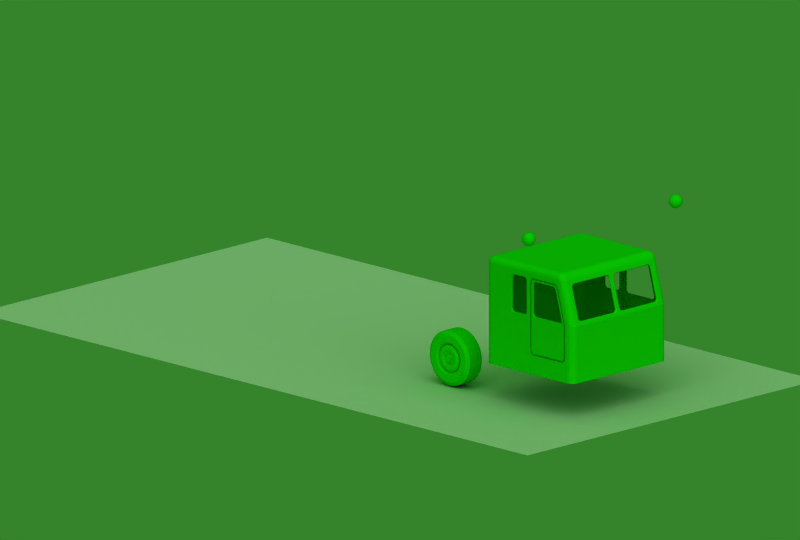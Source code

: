 # Source: ktp3d_garbagetruck.blend  (saved by Blender 2.66.1; exported with 4.5.12 LTS)
import bpy
from mathutils import Matrix  # noqa: F401  (used for matrix-valued properties, if any)

bpy.ops.wm.read_factory_settings(use_empty=True)
scene = bpy.context.scene
scene.name = 'Scene'

# ---- collections
col_collection_1 = bpy.data.collections.new('Collection 1'); scene.collection.children.link(col_collection_1)

# ---- materials (node trees are filled in below, after node groups)
mat_green = bpy.data.materials.new('green')
mat_green.alpha_threshold = 0.0
mat_green.preview_render_type = 'SHADERBALL'
mat_green.diffuse_color = (0.05, 0.8, 0.0, 1.0)
mat_green.roughness = 0.5
mat_green.line_color = (0.0, 0.0, 0.0, 0.5231)
mat_shadow = bpy.data.materials.new('shadow')
mat_shadow.alpha_threshold = 0.0
mat_shadow.roughness = 0.5
mat_shadow.line_color = (0.0, 0.0, 0.0, 0.5231)

# ---- material node trees

# ---- world
world_world = bpy.data.worlds.new('World'); scene.world = world_world
world_world.color = (0.2078, 0.5148, 0.1705)
world_world.use_sun_shadow = False
world_world.sun_shadow_jitter_overblur = 0.0
world_world.cycles.sampling_method = 'MANUAL'
world_world.cycles.sample_map_resolution = 256

# ---- cameras
cam_camera = bpy.data.cameras.new('Camera')
cam_camera.type = 'ORTHO'
cam_camera.passepartout_alpha = 0.2
cam_camera.clip_end = 100.0
cam_camera.lens = 35.0
cam_camera.sensor_width = 32.0
cam_camera.sensor_height = 18.0
cam_camera.ortho_scale = 12.0
cam_camera.show_passepartout = False
cam_camera.show_safe_areas = True
cam_camera.dof.focus_distance = 0.0
cam_camera.dof.aperture_fstop = 128.0

# ---- lights
light_lamp = bpy.data.lights.new('Lamp', 'SUN')
light_lamp.transmission_factor = 0.0
light_lamp.angle = 1.571
light_lamp.energy = 0.205
light_lamp.shadow_buffer_clip_start = 0.5
light_lamp.shadow_soft_size = 1.0
light_lamp.shadow_cascade_max_distance = 1000.0
light_lamp.cycles.use_multiple_importance_sampling = False
light_spot = bpy.data.lights.new('Spot', 'SUN')
light_spot.transmission_factor = 0.0
light_spot.cutoff_distance = 30.0
light_spot.angle = 1.571
light_spot.energy = 1.332
light_spot.shadow_buffer_clip_start = 1.001
light_spot.shadow_soft_size = 1.0
light_spot.shadow_cascade_max_distance = 1000.0
light_spot.cycles.use_multiple_importance_sampling = False

# ---- meshes
me_cube = bpy.data.meshes.new('Cube')
me_cube.from_pydata([(0.9419, -2.435, -0.5271), (0.9419, -2.477, -0.5291), (0.9419, -2.518, -0.5353), (0.9419, -2.559, -0.5454), (0.9419, -2.598, -0.5595), (0.9419, -2.636, -0.5774), (0.9419, -2.672, -0.5989), (0.9419, -2.705, -0.6238), (0.9419, -2.736, -0.6519), (0.9419, -2.764, -0.6829), (0.9419, -2.789, -0.7165), (0.9419, -2.811, -0.7524), (0.9419, -2.829, -0.7902), (0.9419, -2.843, -0.8296), (0.9419, -2.853, -0.8702), (0.9419, -2.859, -0.9116), (0.9419, -2.861, -0.9534), (0.9419, -2.859, -0.9952), (0.9419, -2.853, -1.037), (0.9419, -2.843, -1.077), (0.9419, -2.829, -1.117), (0.9419, -2.811, -1.154), (0.9419, -2.789, -1.19), (0.9419, -2.764, -1.224), (0.9419, -2.736, -1.255), (0.9419, -2.705, -1.283), (0.9419, -2.672, -1.308), (0.9419, -2.636, -1.329), (0.9419, -2.598, -1.347), (0.9419, -2.559, -1.361), (0.9419, -2.518, -1.372), (0.9419, -2.477, -1.378), (0.9419, -2.435, -1.38), (0.9419, -2.393, -1.378), (0.9419, -2.352, -1.372), (0.9419, -2.311, -1.361), (0.9419, -2.272, -1.347), (0.9419, -2.234, -1.329), (0.9419, -2.198, -1.308), (0.9419, -2.164, -1.283), (0.9419, -2.133, -1.255), (0.9419, -2.105, -1.224), (0.9419, -2.08, -1.19), (0.9419, -2.059, -1.154), (0.9419, -2.041, -1.117), (0.9419, -2.027, -1.077), (0.9419, -2.017, -1.037), (0.9419, -2.011, -0.9952), (0.9419, -2.009, -0.9534), (0.9419, -2.011, -0.9116), (0.9419, -2.017, -0.8702), (0.9419, -2.027, -0.8296), (0.9419, -2.041, -0.7903), (0.9419, -2.059, -0.7524), (0.9419, -2.08, -0.7165), (0.9419, -2.105, -0.6829), (0.9419, -2.133, -0.6519), (0.9419, -2.164, -0.6238), (0.9419, -2.198, -0.5989), (0.9419, -2.234, -0.5774), (0.9419, -2.272, -0.5595), (0.9419, -2.311, -0.5454), (0.9419, -2.352, -0.5353), (0.9419, -2.393, -0.5291), (0.6935, -2.435, -0.5271), (0.6935, -2.477, -0.5291), (0.6935, -2.518, -0.5353), (0.6935, -2.559, -0.5454), (0.6935, -2.598, -0.5595), (0.6935, -2.636, -0.5774), (0.6935, -2.672, -0.5989), (0.6935, -2.705, -0.6238), (0.6935, -2.736, -0.6519), (0.6935, -2.764, -0.6829), (0.6935, -2.789, -0.7165), (0.6935, -2.811, -0.7524), (0.6935, -2.829, -0.7902), (0.6935, -2.843, -0.8296), (0.6935, -2.853, -0.8702), (0.6935, -2.859, -0.9116), (0.6935, -2.861, -0.9534), (0.6935, -2.859, -0.9952), (0.6935, -2.853, -1.037), (0.6935, -2.843, -1.077), (0.6935, -2.829, -1.117), (0.6935, -2.811, -1.154), (0.6935, -2.789, -1.19), (0.6935, -2.764, -1.224), (0.6935, -2.736, -1.255), (0.6935, -2.705, -1.283), (0.6935, -2.672, -1.308), (0.6935, -2.636, -1.329), (0.6935, -2.598, -1.347), (0.6935, -2.559, -1.361), (0.6935, -2.518, -1.372), (0.6935, -2.477, -1.378), (0.6935, -2.435, -1.38), (0.6935, -2.393, -1.378), (0.6935, -2.352, -1.372), (0.6935, -2.311, -1.361), (0.6935, -2.272, -1.347), (0.6935, -2.234, -1.329), (0.6935, -2.198, -1.308), (0.6935, -2.164, -1.283), (0.6935, -2.133, -1.255), (0.6935, -2.105, -1.224), (0.6935, -2.08, -1.19), (0.6935, -2.059, -1.154), (0.6935, -2.041, -1.117), (0.6935, -2.027, -1.077), (0.6935, -2.017, -1.037), (0.6935, -2.011, -0.9952), (0.6935, -2.009, -0.9534), (0.6935, -2.011, -0.9116), (0.6935, -2.017, -0.8702), (0.6935, -2.027, -0.8296), (0.6935, -2.041, -0.7903), (0.6935, -2.059, -0.7524), (0.6935, -2.08, -0.7165), (0.6935, -2.105, -0.6829), (0.6935, -2.133, -0.6519), (0.6935, -2.164, -0.6238), (0.6935, -2.198, -0.5989), (0.6935, -2.234, -0.5774), (0.6935, -2.272, -0.5595), (0.6935, -2.311, -0.5454), (0.6935, -2.352, -0.5353), (0.6935, -2.393, -0.5291), (0.9803, -2.435, -0.5877), (0.9803, -2.471, -0.5895), (0.9803, -2.506, -0.5947), (0.9803, -2.541, -0.6034), (0.9803, -2.575, -0.6155), (0.9803, -2.607, -0.6309), (0.9803, -2.638, -0.6493), (0.9803, -2.667, -0.6707), (0.9803, -2.694, -0.6948), (0.9803, -2.718, -0.7214), (0.9803, -2.739, -0.7502), (0.9803, -2.757, -0.781), (0.9803, -2.773, -0.8134), (0.9803, -2.785, -0.8472), (0.9803, -2.794, -0.8821), (0.9803, -2.799, -0.9176), (0.9803, -2.801, -0.9534), (0.9803, -2.799, -0.9892), (0.9803, -2.794, -1.025), (0.9803, -2.785, -1.06), (0.9803, -2.773, -1.093), (0.9803, -2.757, -1.126), (0.9803, -2.739, -1.157), (0.9803, -2.718, -1.185), (0.9803, -2.694, -1.212), (0.9803, -2.667, -1.236), (0.9803, -2.638, -1.257), (0.9803, -2.607, -1.276), (0.9803, -2.575, -1.291), (0.9803, -2.541, -1.303), (0.9803, -2.506, -1.312), (0.9803, -2.471, -1.317), (0.9803, -2.435, -1.319), (0.9803, -2.399, -1.317), (0.9803, -2.364, -1.312), (0.9803, -2.329, -1.303), (0.9803, -2.295, -1.291), (0.9803, -2.263, -1.276), (0.9803, -2.232, -1.257), (0.9803, -2.203, -1.236), (0.9803, -2.176, -1.212), (0.9803, -2.152, -1.185), (0.9803, -2.131, -1.157), (0.9803, -2.112, -1.126), (0.9803, -2.097, -1.093), (0.9803, -2.085, -1.06), (0.9803, -2.076, -1.025), (0.9803, -2.071, -0.9892), (0.9803, -2.069, -0.9534), (0.9803, -2.071, -0.9176), (0.9803, -2.076, -0.8821), (0.9803, -2.085, -0.8472), (0.9803, -2.097, -0.8134), (0.9803, -2.112, -0.781), (0.9803, -2.131, -0.7502), (0.9803, -2.152, -0.7214), (0.9803, -2.176, -0.6948), (0.9803, -2.203, -0.6707), (0.9803, -2.232, -0.6493), (0.9803, -2.263, -0.6309), (0.9803, -2.295, -0.6155), (0.9803, -2.329, -0.6034), (0.9803, -2.364, -0.5947), (0.9803, -2.399, -0.5895), (0.9803, -2.435, -0.6966), (0.9803, -2.46, -0.6978), (0.9803, -2.485, -0.7015), (0.9803, -2.509, -0.7076), (0.9803, -2.533, -0.7161), (0.9803, -2.556, -0.7269), (0.9803, -2.578, -0.7399), (0.9803, -2.598, -0.7549), (0.9803, -2.617, -0.7718), (0.9803, -2.633, -0.7905), (0.9803, -2.648, -0.8107), (0.9803, -2.661, -0.8323), (0.9803, -2.672, -0.8551), (0.9803, -2.681, -0.8788), (0.9803, -2.687, -0.9033), (0.9803, -2.691, -0.9282), (0.9803, -2.692, -0.9534), (0.9803, -2.691, -0.9786), (0.9803, -2.687, -1.003), (0.9803, -2.681, -1.028), (0.9803, -2.672, -1.052), (0.9803, -2.661, -1.074), (0.9803, -2.648, -1.096), (0.9803, -2.633, -1.116), (0.9803, -2.617, -1.135), (0.9803, -2.598, -1.152), (0.9803, -2.578, -1.167), (0.9803, -2.556, -1.18), (0.9803, -2.533, -1.191), (0.9803, -2.509, -1.199), (0.9803, -2.485, -1.205), (0.9803, -2.46, -1.209), (0.9803, -2.435, -1.21), (0.9803, -2.41, -1.209), (0.9803, -2.385, -1.205), (0.9803, -2.36, -1.199), (0.9803, -2.337, -1.191), (0.9803, -2.314, -1.18), (0.9803, -2.292, -1.167), (0.9803, -2.272, -1.152), (0.9803, -2.253, -1.135), (0.9803, -2.236, -1.116), (0.9803, -2.221, -1.096), (0.9803, -2.208, -1.074), (0.9803, -2.198, -1.052), (0.9803, -2.189, -1.028), (0.9803, -2.183, -1.003), (0.9803, -2.179, -0.9786), (0.9803, -2.178, -0.9534), (0.9803, -2.179, -0.9282), (0.9803, -2.183, -0.9033), (0.9803, -2.189, -0.8789), (0.9803, -2.198, -0.8551), (0.9803, -2.208, -0.8323), (0.9803, -2.221, -0.8107), (0.9803, -2.236, -0.7905), (0.9803, -2.253, -0.7718), (0.9803, -2.272, -0.7549), (0.9803, -2.292, -0.7399), (0.9803, -2.314, -0.7269), (0.9803, -2.337, -0.7161), (0.9803, -2.36, -0.7076), (0.9803, -2.385, -0.7015), (0.9803, -2.41, -0.6978), (0.9448, -2.435, -0.7411), (0.9448, -2.456, -0.7422), (0.9448, -2.476, -0.7452), (0.9448, -2.497, -0.7503), (0.9448, -2.516, -0.7573), (0.9448, -2.535, -0.7662), (0.9448, -2.553, -0.7769), (0.9448, -2.57, -0.7893), (0.9448, -2.585, -0.8033), (0.9448, -2.599, -0.8187), (0.9448, -2.611, -0.8355), (0.9448, -2.622, -0.8533), (0.9448, -2.631, -0.8722), (0.9448, -2.638, -0.8918), (0.9448, -2.643, -0.912), (0.9448, -2.646, -0.9326), (0.9448, -2.647, -0.9534), (0.9448, -2.646, -0.9742), (0.9448, -2.643, -0.9948), (0.9448, -2.638, -1.015), (0.9448, -2.631, -1.035), (0.9448, -2.622, -1.053), (0.9448, -2.611, -1.071), (0.9448, -2.599, -1.088), (0.9448, -2.585, -1.103), (0.9448, -2.57, -1.117), (0.9448, -2.553, -1.13), (0.9448, -2.535, -1.141), (0.9448, -2.516, -1.149), (0.9448, -2.497, -1.157), (0.9448, -2.476, -1.162), (0.9448, -2.456, -1.165), (0.9448, -2.435, -1.166), (0.9448, -2.414, -1.165), (0.9448, -2.394, -1.162), (0.9448, -2.373, -1.157), (0.9448, -2.354, -1.149), (0.9448, -2.335, -1.141), (0.9448, -2.317, -1.13), (0.9448, -2.3, -1.117), (0.9448, -2.285, -1.103), (0.9448, -2.271, -1.088), (0.9448, -2.258, -1.071), (0.9448, -2.248, -1.053), (0.9448, -2.239, -1.035), (0.9448, -2.232, -1.015), (0.9448, -2.227, -0.9948), (0.9448, -2.224, -0.9742), (0.9448, -2.223, -0.9534), (0.9448, -2.224, -0.9326), (0.9448, -2.227, -0.912), (0.9448, -2.232, -0.8918), (0.9448, -2.239, -0.8722), (0.9448, -2.248, -0.8533), (0.9448, -2.258, -0.8355), (0.9448, -2.271, -0.8187), (0.9448, -2.285, -0.8033), (0.9448, -2.3, -0.7893), (0.9448, -2.317, -0.7769), (0.9448, -2.335, -0.7662), (0.9448, -2.354, -0.7573), (0.9448, -2.373, -0.7503), (0.9448, -2.394, -0.7452), (0.9448, -2.414, -0.7422), (0.6492, -2.435, -0.5988), (0.6492, -2.47, -0.6005), (0.6492, -2.504, -0.6056), (0.6492, -2.538, -0.6141), (0.6492, -2.571, -0.6258), (0.6492, -2.602, -0.6407), (0.6492, -2.632, -0.6586), (0.6492, -2.66, -0.6793), (0.6492, -2.686, -0.7027), (0.6492, -2.709, -0.7285), (0.6492, -2.73, -0.7564), (0.6492, -2.748, -0.7863), (0.6492, -2.763, -0.8177), (0.6492, -2.774, -0.8505), (0.6492, -2.783, -0.8842), (0.6492, -2.788, -0.9186), (0.6492, -2.79, -0.9534), (0.6492, -2.788, -0.9882), (0.6492, -2.783, -1.023), (0.6492, -2.774, -1.056), (0.6492, -2.763, -1.089), (0.6492, -2.748, -1.121), (0.6492, -2.73, -1.15), (0.6492, -2.709, -1.178), (0.6492, -2.686, -1.204), (0.6492, -2.66, -1.227), (0.6492, -2.632, -1.248), (0.6492, -2.602, -1.266), (0.6492, -2.571, -1.281), (0.6492, -2.538, -1.293), (0.6492, -2.504, -1.301), (0.6492, -2.47, -1.306), (0.6492, -2.435, -1.308), (0.6492, -2.4, -1.306), (0.6492, -2.366, -1.301), (0.6492, -2.332, -1.293), (0.6492, -2.299, -1.281), (0.6492, -2.268, -1.266), (0.6492, -2.238, -1.248), (0.6492, -2.21, -1.227), (0.6492, -2.184, -1.204), (0.6492, -2.161, -1.178), (0.6492, -2.14, -1.15), (0.6492, -2.122, -1.121), (0.6492, -2.107, -1.089), (0.6492, -2.096, -1.056), (0.6492, -2.087, -1.023), (0.6492, -2.082, -0.9882), (0.6492, -2.08, -0.9534), (0.6492, -2.082, -0.9186), (0.6492, -2.087, -0.8842), (0.6492, -2.096, -0.8505), (0.6492, -2.107, -0.8177), (0.6492, -2.122, -0.7863), (0.6492, -2.14, -0.7564), (0.6492, -2.161, -0.7285), (0.6492, -2.184, -0.7027), (0.6492, -2.21, -0.6793), (0.6492, -2.238, -0.6586), (0.6492, -2.268, -0.6407), (0.6492, -2.299, -0.6258), (0.6492, -2.332, -0.6141), (0.6492, -2.366, -0.6056), (0.6492, -2.4, -0.6005), (0.9551, -2.435, -0.7411), (0.9551, -2.456, -0.7422), (0.9551, -2.476, -0.7452), (0.9551, -2.497, -0.7503), (0.9551, -2.516, -0.7573), (0.9551, -2.535, -0.7662), (0.9551, -2.553, -0.7769), (0.9551, -2.57, -0.7893), (0.9551, -2.585, -0.8033), (0.9551, -2.599, -0.8187), (0.9551, -2.611, -0.8355), (0.9551, -2.622, -0.8533), (0.9551, -2.631, -0.8722), (0.9551, -2.638, -0.8918), (0.9551, -2.643, -0.912), (0.9551, -2.646, -0.9326), (0.9551, -2.647, -0.9534), (0.9551, -2.646, -0.9742), (0.9551, -2.643, -0.9948), (0.9551, -2.638, -1.015), (0.9551, -2.631, -1.035), (0.9551, -2.622, -1.053), (0.9551, -2.611, -1.071), (0.9551, -2.599, -1.088), (0.9551, -2.585, -1.103), (0.9551, -2.57, -1.117), (0.9551, -2.553, -1.13), (0.9551, -2.535, -1.141), (0.9551, -2.516, -1.149), (0.9551, -2.497, -1.157), (0.9551, -2.476, -1.162), (0.9551, -2.456, -1.165), (0.9551, -2.435, -1.166), (0.9551, -2.414, -1.165), (0.9551, -2.394, -1.162), (0.9551, -2.373, -1.157), (0.9551, -2.354, -1.149), (0.9551, -2.335, -1.141), (0.9551, -2.317, -1.13), (0.9551, -2.3, -1.117), (0.9551, -2.285, -1.103), (0.9551, -2.271, -1.088), (0.9551, -2.258, -1.071), (0.9551, -2.248, -1.053), (0.9551, -2.239, -1.035), (0.9551, -2.232, -1.015), (0.9551, -2.227, -0.9948), (0.9551, -2.224, -0.9742), (0.9551, -2.223, -0.9534), (0.9551, -2.224, -0.9326), (0.9551, -2.227, -0.912), (0.9551, -2.232, -0.8918), (0.9551, -2.239, -0.8722), (0.9551, -2.248, -0.8533), (0.9551, -2.258, -0.8355), (0.9551, -2.271, -0.8187), (0.9551, -2.285, -0.8033), (0.9551, -2.3, -0.7893), (0.9551, -2.317, -0.7769), (0.9551, -2.335, -0.7662), (0.9551, -2.354, -0.7573), (0.9551, -2.373, -0.7503), (0.9551, -2.394, -0.7452), (0.9551, -2.414, -0.7422), (0.9807, -2.435, -0.7838), (0.9807, -2.452, -0.7846), (0.9807, -2.468, -0.787), (0.9807, -2.484, -0.7911), (0.9807, -2.5, -0.7967), (0.9807, -2.515, -0.8038), (0.9807, -2.529, -0.8124), (0.9807, -2.543, -0.8223), (0.9807, -2.555, -0.8335), (0.9807, -2.566, -0.8458), (0.9807, -2.576, -0.8592), (0.9807, -2.585, -0.8734), (0.9807, -2.592, -0.8885), (0.9807, -2.597, -0.9042), (0.9807, -2.601, -0.9203), (0.9807, -2.604, -0.9368), (0.9807, -2.605, -0.9534), (0.9807, -2.604, -0.97), (0.9807, -2.601, -0.9865), (0.9807, -2.597, -1.003), (0.9807, -2.592, -1.018), (0.9807, -2.585, -1.033), (0.9807, -2.576, -1.048), (0.9807, -2.566, -1.061), (0.9807, -2.555, -1.073), (0.9807, -2.543, -1.085), (0.9807, -2.529, -1.094), (0.9807, -2.515, -1.103), (0.9807, -2.5, -1.11), (0.9807, -2.484, -1.116), (0.9807, -2.468, -1.12), (0.9807, -2.452, -1.122), (0.9807, -2.435, -1.123), (0.9807, -2.418, -1.122), (0.9807, -2.402, -1.12), (0.9807, -2.386, -1.116), (0.9807, -2.37, -1.11), (0.9807, -2.355, -1.103), (0.9807, -2.341, -1.094), (0.9807, -2.327, -1.085), (0.9807, -2.315, -1.073), (0.9807, -2.304, -1.061), (0.9807, -2.294, -1.048), (0.9807, -2.285, -1.033), (0.9807, -2.278, -1.018), (0.9807, -2.273, -1.003), (0.9807, -2.269, -0.9865), (0.9807, -2.266, -0.97), (0.9807, -2.265, -0.9534), (0.9807, -2.266, -0.9368), (0.9807, -2.269, -0.9203), (0.9807, -2.273, -0.9042), (0.9807, -2.278, -0.8885), (0.9807, -2.285, -0.8734), (0.9807, -2.294, -0.8592), (0.9807, -2.304, -0.8458), (0.9807, -2.315, -0.8335), (0.9807, -2.327, -0.8223), (0.9807, -2.341, -0.8124), (0.9807, -2.355, -0.8038), (0.9807, -2.37, -0.7967), (0.9807, -2.386, -0.7911), (0.9807, -2.402, -0.787), (0.9807, -2.418, -0.7846), (0.9807, -2.435, -0.8295), (0.9807, -2.447, -0.8301), (0.9807, -2.459, -0.8319), (0.9807, -2.471, -0.8348), (0.9807, -2.482, -0.8389), (0.9807, -2.493, -0.8441), (0.9807, -2.504, -0.8504), (0.9807, -2.514, -0.8576), (0.9807, -2.523, -0.8658), (0.9807, -2.531, -0.8748), (0.9807, -2.538, -0.8846), (0.9807, -2.544, -0.895), (0.9807, -2.549, -0.906), (0.9807, -2.554, -0.9174), (0.9807, -2.556, -0.9292), (0.9807, -2.558, -0.9413), (0.9807, -2.559, -0.9534), (0.9807, -2.558, -0.9655), (0.9807, -2.556, -0.9776), (0.9807, -2.554, -0.9894), (0.9807, -2.549, -1.001), (0.9807, -2.544, -1.012), (0.9807, -2.538, -1.022), (0.9807, -2.531, -1.032), (0.9807, -2.523, -1.041), (0.9807, -2.514, -1.049), (0.9807, -2.504, -1.056), (0.9807, -2.493, -1.063), (0.9807, -2.482, -1.068), (0.9807, -2.471, -1.072), (0.9807, -2.459, -1.075), (0.9807, -2.447, -1.077), (0.9807, -2.435, -1.077), (0.9807, -2.423, -1.077), (0.9807, -2.411, -1.075), (0.9807, -2.399, -1.072), (0.9807, -2.388, -1.068), (0.9807, -2.377, -1.063), (0.9807, -2.366, -1.056), (0.9807, -2.356, -1.049), (0.9807, -2.347, -1.041), (0.9807, -2.339, -1.032), (0.9807, -2.332, -1.022), (0.9807, -2.326, -1.012), (0.9807, -2.32, -1.001), (0.9807, -2.316, -0.9894), (0.9807, -2.313, -0.9776), (0.9807, -2.312, -0.9655), (0.9807, -2.311, -0.9534), (0.9807, -2.312, -0.9413), (0.9807, -2.313, -0.9292), (0.9807, -2.316, -0.9174), (0.9807, -2.32, -0.906), (0.9807, -2.326, -0.895), (0.9807, -2.332, -0.8846), (0.9807, -2.339, -0.8748), (0.9807, -2.347, -0.8658), (0.9807, -2.356, -0.8576), (0.9807, -2.366, -0.8504), (0.9807, -2.377, -0.8441), (0.9807, -2.388, -0.8389), (0.9807, -2.399, -0.8348), (0.9807, -2.411, -0.8319), (0.9807, -2.423, -0.8301), (0.9585, -2.435, -0.8529), (0.9585, -2.445, -0.8534), (0.9585, -2.455, -0.8548), (0.9585, -2.464, -0.8572), (0.9585, -2.473, -0.8605), (0.9585, -2.482, -0.8647), (0.9585, -2.491, -0.8698), (0.9585, -2.499, -0.8757), (0.9585, -2.506, -0.8823), (0.9585, -2.513, -0.8896), (0.9585, -2.519, -0.8975), (0.9585, -2.524, -0.906), (0.9585, -2.528, -0.9149), (0.9585, -2.531, -0.9242), (0.9585, -2.534, -0.9338), (0.9585, -2.535, -0.9435), (0.9585, -2.535, -0.9534), (0.9585, -2.535, -0.9633), (0.9585, -2.534, -0.973), (0.9585, -2.531, -0.9826), (0.9585, -2.528, -0.9919), (0.9585, -2.524, -1.001), (0.9585, -2.519, -1.009), (0.9585, -2.513, -1.017), (0.9585, -2.506, -1.024), (0.9585, -2.499, -1.031), (0.9585, -2.491, -1.037), (0.9585, -2.482, -1.042), (0.9585, -2.473, -1.046), (0.9585, -2.464, -1.05), (0.9585, -2.455, -1.052), (0.9585, -2.445, -1.053), (0.9585, -2.435, -1.054), (0.9585, -2.425, -1.053), (0.9585, -2.415, -1.052), (0.9585, -2.406, -1.05), (0.9585, -2.396, -1.046), (0.9585, -2.388, -1.042), (0.9585, -2.379, -1.037), (0.9585, -2.371, -1.031), (0.9585, -2.364, -1.024), (0.9585, -2.357, -1.017), (0.9585, -2.351, -1.009), (0.9585, -2.346, -1.001), (0.9585, -2.342, -0.9919), (0.9585, -2.339, -0.9826), (0.9585, -2.336, -0.973), (0.9585, -2.335, -0.9633), (0.9585, -2.334, -0.9534), (0.9585, -2.335, -0.9435), (0.9585, -2.336, -0.9338), (0.9585, -2.339, -0.9242), (0.9585, -2.342, -0.9149), (0.9585, -2.346, -0.906), (0.9585, -2.351, -0.8975), (0.9585, -2.357, -0.8896), (0.9585, -2.364, -0.8823), (0.9585, -2.371, -0.8757), (0.9585, -2.379, -0.8698), (0.9585, -2.388, -0.8647), (0.9585, -2.396, -0.8605), (0.9585, -2.406, -0.8572), (0.9585, -2.415, -0.8548), (0.9585, -2.425, -0.8534), (0.9585, -2.435, -0.9025), (0.9585, -2.44, -0.9027), (0.9585, -2.445, -0.9034), (0.9585, -2.45, -0.9047), (0.9585, -2.454, -0.9063), (0.9585, -2.459, -0.9085), (0.9585, -2.463, -0.9111), (0.9585, -2.467, -0.914), (0.9585, -2.471, -0.9174), (0.9585, -2.474, -0.9211), (0.9585, -2.477, -0.9251), (0.9585, -2.48, -0.9294), (0.9585, -2.482, -0.9339), (0.9585, -2.484, -0.9386), (0.9585, -2.485, -0.9435), (0.9585, -2.486, -0.9484), (0.9585, -2.486, -0.9534), (0.9585, -2.486, -0.9584), (0.9585, -2.485, -0.9633), (0.9585, -2.484, -0.9682), (0.9585, -2.482, -0.9729), (0.9585, -2.48, -0.9774), (0.9585, -2.477, -0.9817), (0.9585, -2.474, -0.9857), (0.9585, -2.471, -0.9894), (0.9585, -2.467, -0.9928), (0.9585, -2.463, -0.9957), (0.9585, -2.459, -0.9983), (0.9585, -2.454, -1.0), (0.9585, -2.45, -1.002), (0.9585, -2.445, -1.003), (0.9585, -2.44, -1.004), (0.9585, -2.435, -1.004), (0.9585, -2.43, -1.004), (0.9585, -2.425, -1.003), (0.9585, -2.42, -1.002), (0.9585, -2.415, -1.0), (0.9585, -2.411, -0.9983), (0.9585, -2.407, -0.9957), (0.9585, -2.403, -0.9928), (0.9585, -2.399, -0.9894), (0.9585, -2.396, -0.9857), (0.9585, -2.393, -0.9817), (0.9585, -2.39, -0.9774), (0.9585, -2.388, -0.9729), (0.9585, -2.386, -0.9682), (0.9585, -2.385, -0.9633), (0.9585, -2.384, -0.9584), (0.9585, -2.384, -0.9534), (0.9585, -2.384, -0.9484), (0.9585, -2.385, -0.9435), (0.9585, -2.386, -0.9386), (0.9585, -2.388, -0.9339), (0.9585, -2.39, -0.9294), (0.9585, -2.393, -0.9251), (0.9585, -2.396, -0.9211), (0.9585, -2.399, -0.9174), (0.9585, -2.403, -0.914), (0.9585, -2.407, -0.9111), (0.9585, -2.411, -0.9085), (0.9585, -2.415, -0.9063), (0.9585, -2.42, -0.9047), (0.9585, -2.425, -0.9034), (0.9585, -2.43, -0.9027), (1.001, -2.435, -0.9025), (1.001, -2.44, -0.9027), (1.001, -2.445, -0.9034), (1.001, -2.45, -0.9047), (1.001, -2.454, -0.9063), (1.001, -2.459, -0.9085), (1.001, -2.463, -0.9111), (1.001, -2.467, -0.914), (1.001, -2.471, -0.9174), (1.001, -2.474, -0.9211), (1.001, -2.477, -0.9251), (1.001, -2.48, -0.9294), (1.001, -2.482, -0.9339), (1.001, -2.484, -0.9386), (1.001, -2.485, -0.9435), (1.001, -2.486, -0.9484), (1.001, -2.486, -0.9534), (1.001, -2.486, -0.9584), (1.001, -2.485, -0.9633), (1.001, -2.484, -0.9682), (1.001, -2.482, -0.9729), (1.001, -2.48, -0.9774), (1.001, -2.477, -0.9817), (1.001, -2.474, -0.9857), (1.001, -2.471, -0.9894), (1.001, -2.467, -0.9928), (1.001, -2.463, -0.9957), (1.001, -2.459, -0.9983), (1.001, -2.454, -1.0), (1.001, -2.45, -1.002), (1.001, -2.445, -1.003), (1.001, -2.44, -1.004), (1.001, -2.435, -1.004), (1.001, -2.43, -1.004), (1.001, -2.425, -1.003), (1.001, -2.42, -1.002), (1.001, -2.415, -1.0), (1.001, -2.411, -0.9983), (1.001, -2.407, -0.9957), (1.001, -2.403, -0.9928), (1.001, -2.399, -0.9894), (1.001, -2.396, -0.9857), (1.001, -2.393, -0.9817), (1.001, -2.39, -0.9774), (1.001, -2.388, -0.9729), (1.001, -2.386, -0.9682), (1.001, -2.385, -0.9633), (1.001, -2.384, -0.9584), (1.001, -2.384, -0.9534), (1.001, -2.384, -0.9484), (1.001, -2.385, -0.9435), (1.001, -2.386, -0.9386), (1.001, -2.388, -0.9339), (1.001, -2.39, -0.9294), (1.001, -2.393, -0.9251), (1.001, -2.396, -0.9211), (1.001, -2.399, -0.9174), (1.001, -2.403, -0.914), (1.001, -2.407, -0.9111), (1.001, -2.411, -0.9085), (1.001, -2.415, -0.9063), (1.001, -2.42, -0.9047), (1.001, -2.425, -0.9034), (1.001, -2.43, -0.9027), (1.006, -3.318, -0.3534), (1.543, -4.683, 1.542), (1.551, -4.701, 1.548), (1.544, -4.706, 1.341), (1.53, -4.692, 1.347), (1.517, -4.679, 1.356), (1.506, -4.667, 1.37), (1.497, -4.658, 1.386), (1.49, -4.651, 1.404), (1.486, -4.647, 1.424), (0.9731, -3.296, 0.7268), (0.9689, -3.3, 0.7466), (0.962, -3.307, 0.7648), (0.9527, -3.316, 0.7808), (0.9414, -3.328, 0.794), (0.9285, -3.341, 0.8037), (0.9145, -3.355, 0.8097), (0.9403, -3.272, 0.7062), (1.484, -4.645, 1.444), (1.486, -4.647, 1.465), (0.9396, -3.274, 0.7268), (0.9373, -3.279, 0.7466), (0.9335, -3.288, 0.7648), (0.9285, -3.3, 0.7808), (0.9224, -3.315, 0.794), (0.9154, -3.332, 0.8037), (0.9078, -3.35, 0.8097), (0.8999, -3.264, 0.7062), (1.49, -4.651, 1.485), (1.497, -4.658, 1.503), (0.8999, -3.266, 0.7268), (0.8999, -3.272, 0.7466), (0.8999, -3.281, 0.7648), (0.8999, -3.295, 0.7808), (0.8999, -3.311, 0.794), (0.8999, -3.329, 0.8037), (0.8999, -3.349, 0.8097), (0.0, -4.76, 0.8117), (1.506, -4.667, 1.519), (1.517, -4.679, 1.532), (0.0, -4.781, 0.8097), (0.0, -4.896, 0.7062), (0.0, -4.888, 0.7268), (0.0, -4.876, 0.7466), (0.0, -4.861, 0.7648), (0.0, -4.844, 0.7808), (0.0, -4.824, 0.794), (0.0, -4.803, 0.8037), (1.53, -4.692, 1.542), (1.544, -4.706, 1.548), (0.9201, -4.761, 0.8097), (0.9399, -4.762, 0.8037), (0.9582, -4.765, 0.794), (0.9742, -4.769, 0.7808), (0.9873, -4.773, 0.7648), (0.9971, -4.779, 0.7466), (1.003, -4.784, 0.7268), (1.005, -4.79, 0.7062), (1.54, -4.712, 1.341), (1.521, -4.705, 1.347), (0.9186, -4.769, 0.8097), (0.9369, -4.778, 0.8037), (0.9537, -4.788, 0.794), (0.9685, -4.797, 0.7808), (0.9806, -4.807, 0.7648), (0.9896, -4.816, 0.7466), (0.9952, -4.824, 0.7268), (0.9971, -4.831, 0.7062), (1.505, -4.698, 1.356), (1.49, -4.692, 1.37), (0.9141, -4.775, 0.8097), (0.9281, -4.791, 0.8037), (0.941, -4.807, 0.794), (0.9523, -4.822, 0.7808), (0.9616, -4.836, 0.7648), (0.9685, -4.848, 0.7466), (0.9727, -4.857, 0.7268), (0.9742, -4.865, 0.7062), (1.478, -4.687, 1.386), (1.469, -4.683, 1.404), (0.9074, -4.78, 0.8097), (0.915, -4.8, 0.8037), (0.922, -4.819, 0.794), (0.9281, -4.838, 0.7808), (0.9331, -4.855, 0.7648), (0.9369, -4.869, 0.7466), (0.9392, -4.88, 0.7268), (0.9399, -4.888, 0.7062), (1.463, -4.68, 1.424), (1.461, -4.68, 1.444), (0.8995, -4.781, 0.8097), (0.8995, -4.803, 0.8037), (0.8995, -4.824, 0.794), (0.8995, -4.844, 0.7808), (0.8995, -4.861, 0.7648), (0.8995, -4.876, 0.7466), (0.8995, -4.888, 0.7268), (0.8995, -4.896, 0.7062), (1.463, -4.68, 1.465), (1.469, -4.683, 1.485), (0.8999, -3.369, 0.8117), (1.006, -3.369, 0.7062), (1.478, -4.687, 1.503), (0.8995, -4.76, 0.8117), (1.003, -3.369, 0.7268), (0.9975, -3.369, 0.7466), (0.9877, -3.369, 0.7648), (0.9746, -3.369, 0.7808), (0.9586, -3.369, 0.794), (0.9403, -3.369, 0.8037), (0.9205, -3.369, 0.8097), (0.9975, -3.329, 0.7062), (1.49, -4.692, 1.519), (0.9956, -3.33, 0.7268), (0.99, -3.332, 0.7466), (0.981, -3.336, 0.7648), (0.9689, -3.341, 0.7808), (0.9541, -3.347, 0.794), (0.9373, -3.354, 0.8037), (0.919, -3.361, 0.8097), (0.9746, -3.295, 0.7062), (1.505, -4.698, 1.532), (1.521, -4.705, 1.542), (1.54, -4.712, 1.548), (1.538, -4.72, 1.341), (1.518, -4.72, 1.347), (1.5, -4.72, 1.356), (1.484, -4.72, 1.37), (1.471, -4.72, 1.386), (1.461, -4.72, 1.404), (1.455, -4.72, 1.424), (1.453, -4.72, 1.444), (1.455, -4.72, 1.465), (1.461, -4.72, 1.485), (1.471, -4.72, 1.503), (1.484, -4.72, 1.519), (1.5, -4.72, 1.532), (1.518, -4.72, 1.542), (1.538, -4.72, 1.548), (1.536, -4.666, 1.532), (1.53, -4.651, 1.519), (1.525, -4.639, 1.503), (1.521, -4.63, 1.485), (1.519, -4.624, 1.465), (1.518, -4.623, 1.444), (1.519, -4.624, 1.424), (1.521, -4.63, 1.404), (1.525, -4.639, 1.386), (1.53, -4.651, 1.37), (1.536, -4.666, 1.356), (1.543, -4.683, 1.347), (1.551, -4.701, 1.341), (1.559, -4.7, 1.548), (1.559, -4.68, 1.542), (1.559, -4.661, 1.532), (1.559, -4.645, 1.519), (1.559, -4.632, 1.503), (1.559, -4.623, 1.485), (1.559, -4.617, 1.465), (1.559, -4.615, 1.444), (1.559, -4.617, 1.424), (1.559, -4.623, 1.404), (1.559, -4.632, 1.386), (1.559, -4.645, 1.37), (1.559, -4.661, 1.356), (1.559, -4.68, 1.347), (1.559, -4.7, 1.341), (1.567, -4.701, 1.548), (1.574, -4.683, 1.542), (1.581, -4.666, 1.532), (1.587, -4.651, 1.519), (1.592, -4.639, 1.503), (1.596, -4.63, 1.485), (1.598, -4.624, 1.465), (1.599, -4.623, 1.444), (1.598, -4.624, 1.424), (1.596, -4.63, 1.404), (1.592, -4.639, 1.386), (1.587, -4.651, 1.37), (1.581, -4.666, 1.356), (1.574, -4.683, 1.347), (1.567, -4.701, 1.341), (1.573, -4.706, 1.548), (1.587, -4.692, 1.542), (1.6, -4.679, 1.532), (1.611, -4.667, 1.519), (1.621, -4.658, 1.503), (1.628, -4.651, 1.485), (1.632, -4.647, 1.465), (1.633, -4.645, 1.444), (1.632, -4.647, 1.424), (1.628, -4.651, 1.404), (1.621, -4.658, 1.386), (1.611, -4.667, 1.37), (1.6, -4.679, 1.356), (1.587, -4.692, 1.347), (1.573, -4.706, 1.341), (1.578, -4.712, 1.548), (1.596, -4.705, 1.542), (1.613, -4.698, 1.532), (1.628, -4.692, 1.519), (1.64, -4.687, 1.503), (1.649, -4.683, 1.485), (1.654, -4.68, 1.465), (1.656, -4.68, 1.444), (1.654, -4.68, 1.424), (1.649, -4.683, 1.404), (1.64, -4.687, 1.386), (1.628, -4.692, 1.37), (1.613, -4.698, 1.356), (1.596, -4.705, 1.347), (1.578, -4.712, 1.341), (1.579, -4.72, 1.548), (1.599, -4.72, 1.542), (1.617, -4.72, 1.532), (1.633, -4.72, 1.519), (1.646, -4.72, 1.503), (1.656, -4.72, 1.485), (1.662, -4.72, 1.465), (1.664, -4.72, 1.444), (1.662, -4.72, 1.424), (1.656, -4.72, 1.404), (1.646, -4.72, 1.386), (1.633, -4.72, 1.37), (1.617, -4.72, 1.356), (1.599, -4.72, 1.347), (1.579, -4.72, 1.341), (1.578, -4.728, 1.548), (1.596, -4.736, 1.542), (1.613, -4.743, 1.532), (1.628, -4.749, 1.519), (1.64, -4.754, 1.503), (1.649, -4.757, 1.485), (1.654, -4.76, 1.465), (1.656, -4.761, 1.444), (1.654, -4.76, 1.424), (1.649, -4.757, 1.404), (1.64, -4.754, 1.386), (1.628, -4.749, 1.37), (1.613, -4.743, 1.356), (1.596, -4.736, 1.347), (1.578, -4.728, 1.341), (1.573, -4.735, 1.548), (1.587, -4.749, 1.542), (1.6, -4.762, 1.532), (1.611, -4.773, 1.519), (1.621, -4.782, 1.503), (1.628, -4.789, 1.485), (1.632, -4.793, 1.465), (1.633, -4.795, 1.444), (1.632, -4.793, 1.424), (1.628, -4.789, 1.404), (1.621, -4.782, 1.386), (1.611, -4.773, 1.37), (1.6, -4.762, 1.356), (1.587, -4.749, 1.347), (1.573, -4.735, 1.341), (1.567, -4.739, 1.548), (1.574, -4.757, 1.542), (1.581, -4.774, 1.532), (1.587, -4.789, 1.519), (1.592, -4.801, 1.503), (1.596, -4.81, 1.485), (1.598, -4.816, 1.465), (1.599, -4.818, 1.444), (1.598, -4.816, 1.424), (1.596, -4.81, 1.404), (1.592, -4.801, 1.386), (1.587, -4.789, 1.37), (1.581, -4.774, 1.356), (1.574, -4.757, 1.347), (1.567, -4.739, 1.341), (1.559, -4.741, 1.548), (1.559, -4.761, 1.542), (1.559, -4.779, 1.532), (1.559, -4.795, 1.519), (1.559, -4.808, 1.503), (1.559, -4.818, 1.485), (1.559, -4.824, 1.465), (1.559, -4.826, 1.444), (1.559, -4.824, 1.424), (1.559, -4.818, 1.404), (1.559, -4.808, 1.386), (1.559, -4.795, 1.37), (1.559, -4.779, 1.356), (1.559, -4.761, 1.347), (1.559, -4.741, 1.341), (1.551, -4.739, 1.548), (1.543, -4.757, 1.542), (1.536, -4.774, 1.532), (1.53, -4.789, 1.519), (1.525, -4.801, 1.503), (1.521, -4.81, 1.485), (1.519, -4.816, 1.465), (1.518, -4.818, 1.444), (1.519, -4.816, 1.424), (1.521, -4.81, 1.404), (1.525, -4.801, 1.386), (1.53, -4.789, 1.37), (1.536, -4.774, 1.356), (1.543, -4.757, 1.347), (1.551, -4.739, 1.341), (1.559, -4.72, 1.55), (1.544, -4.735, 1.548), (1.53, -4.749, 1.542), (1.517, -4.762, 1.532), (1.506, -4.773, 1.519), (1.497, -4.782, 1.503), (1.49, -4.789, 1.485), (1.486, -4.793, 1.465), (1.484, -4.795, 1.444), (1.486, -4.793, 1.424), (1.49, -4.789, 1.404), (1.497, -4.782, 1.386), (1.506, -4.773, 1.37), (1.517, -4.762, 1.356), (1.53, -4.749, 1.347), (1.544, -4.735, 1.341), (1.559, -4.72, 1.339), (1.54, -4.728, 1.548), (1.521, -4.736, 1.542), (1.505, -4.743, 1.532), (1.49, -4.749, 1.519), (1.478, -4.754, 1.503), (1.469, -4.757, 1.485), (1.463, -4.76, 1.465), (1.461, -4.761, 1.444), (1.463, -4.76, 1.424), (1.469, -4.757, 1.404), (1.478, -4.754, 1.386), (1.49, -4.749, 1.37), (1.505, -4.743, 1.356), (1.521, -4.736, 1.347), (1.54, -4.728, 1.341), (0.0, -3.264, 0.7062), (0.0, -3.266, 0.7268), (0.0, -3.272, 0.7466), (0.0, -3.281, 0.7648), (0.0, -3.295, 0.7808), (0.0, -3.311, 0.794), (0.0, -3.329, 0.8037), (0.0, -3.349, 0.8097), (0.0, -3.369, 0.8117), (0.7841, -4.912, 0.6504), (0.8435, -4.928, 0.591), (0.8424, -4.925, 0.6026), (0.839, -4.922, 0.6137), (0.8335, -4.919, 0.624), (0.8261, -4.917, 0.633), (0.8171, -4.914, 0.6404), (0.8068, -4.913, 0.6459), (0.7957, -4.912, 0.6493), (0.8068, -5.073, 0.08201), (0.8171, -5.071, 0.0875), (0.8261, -5.069, 0.09489), (0.8335, -5.067, 0.1039), (0.839, -5.064, 0.1142), (0.8424, -5.061, 0.1253), (0.0757, -5.074, 0.07863), (0.06456, -5.073, 0.08201), (0.05429, -5.071, 0.0875), (0.04529, -5.069, 0.09489), (0.0379, -5.067, 0.1039), (0.03241, -5.064, 0.1142), (0.02903, -5.061, 0.1253), (0.02789, -5.057, 0.1369), (0.0873, -5.074, 0.07749), (0.02903, -4.925, 0.6026), (0.03241, -4.922, 0.6137), (0.0379, -4.919, 0.624), (0.04529, -4.917, 0.633), (0.05429, -4.914, 0.6404), (0.06456, -4.913, 0.6459), (0.0757, -4.912, 0.6493), (0.0873, -4.912, 0.6504), (0.02789, -4.928, 0.591), (0.7957, -5.074, 0.07863), (0.7841, -5.074, 0.07749), (0.8435, -5.057, 0.1369), (0.9403, -3.272, -0.8536), (0.8999, -3.264, -0.8536), (0.0, -5.088, -0.8536), (1.005, -4.982, -0.8536), (0.9971, -5.023, -0.8536), (0.9742, -5.057, -0.8536), (0.9399, -5.08, -0.8536), (0.8995, -5.088, -0.8536), (1.006, -3.369, -0.8536), (0.9975, -3.329, -0.8536), (0.9746, -3.295, -0.8536), (0.0, -3.264, -0.8536), (0.0, -5.057, 0.1369), (0.0, -4.928, 0.591), (0.7683, -4.892, 0.6369), (0.8249, -4.908, 0.5803), (0.8238, -4.905, 0.5913), (0.8206, -4.902, 0.602), (0.8154, -4.899, 0.6117), (0.8083, -4.897, 0.6203), (0.7998, -4.895, 0.6274), (0.79, -4.893, 0.6326), (0.7793, -4.892, 0.6358), (0.79, -5.046, 0.09529), (0.7998, -5.044, 0.1005), (0.8083, -5.042, 0.1076), (0.8154, -5.04, 0.1161), (0.8206, -5.037, 0.1259), (0.8238, -5.034, 0.1365), (0.09206, -5.047, 0.09207), (0.08144, -5.046, 0.09529), (0.07165, -5.044, 0.1005), (0.06307, -5.042, 0.1076), (0.05603, -5.04, 0.1161), (0.0508, -5.037, 0.1259), (0.04758, -5.034, 0.1365), (0.04649, -5.031, 0.1476), (0.1031, -5.047, 0.09098), (0.04758, -4.905, 0.5913), (0.0508, -4.902, 0.602), (0.05603, -4.899, 0.6117), (0.06307, -4.897, 0.6203), (0.07165, -4.895, 0.6274), (0.08144, -4.893, 0.6326), (0.09206, -4.892, 0.6358), (0.1031, -4.892, 0.6369), (0.04649, -4.908, 0.5803), (0.7793, -5.047, 0.09207), (0.7683, -5.047, 0.09098), (0.8249, -5.031, 0.1476), (0.7713, -5.059, 0.08841), (0.7825, -5.059, 0.08951), (0.8031, -5.056, 0.09804), (0.8117, -5.054, 0.1051), (0.8241, -5.049, 0.1237), (0.8274, -5.046, 0.1344), (0.05968, -5.054, 0.1051), (0.06834, -5.056, 0.09804), (0.04404, -5.046, 0.1344), (0.04729, -5.049, 0.1237), (0.04729, -4.913, 0.6042), (0.04404, -4.916, 0.5935), (0.06834, -4.905, 0.6298), (0.05968, -4.907, 0.6227), (0.1001, -4.903, 0.6395), (0.08894, -4.903, 0.6384), (0.04294, -4.919, 0.5823), (0.04294, -5.043, 0.1456), (0.8285, -4.919, 0.5823), (0.8274, -4.916, 0.5935), (0.8188, -4.91, 0.6141), (0.8117, -4.907, 0.6227), (0.7932, -4.904, 0.6351), (0.7825, -4.903, 0.6384), (0.7932, -5.058, 0.09276), (0.8188, -5.052, 0.1138), (0.07822, -5.058, 0.09276), (0.08894, -5.059, 0.08951), (0.05257, -5.052, 0.1138), (0.05257, -4.91, 0.6141), (0.07822, -4.904, 0.6351), (0.1001, -5.059, 0.08841), (0.8241, -4.913, 0.6042), (0.8031, -4.905, 0.6298), (0.8285, -5.043, 0.1456), (0.7713, -4.903, 0.6395), (1.005, -4.7, 0.6464), (1.005, -4.864, -0.5512), (1.005, -4.203, -0.51), (1.005, -4.24, -0.5462), (1.005, -4.2, 0.5927), (1.005, -3.815, 0.04574), (1.005, -3.851, 0.0347), (1.005, -4.118, 0.5947), (1.005, -4.247, 0.07289), (1.005, -4.28, 0.04031), (1.005, -4.244, 0.5517), (1.005, -4.269, 0.04587), (1.005, -4.228, -0.54), (1.005, -3.838, 0.6339), (1.005, -3.851, 0.6352), (1.005, -4.104, 0.616), (1.005, -3.786, 0.1002), (1.005, -4.094, 0.6241), (1.005, -4.071, 0.6339), (1.005, -4.118, 0.07513), (1.005, -4.757, 0.5814), (1.005, -4.282, -0.5257), (1.005, -4.282, 0.6209), (1.005, -4.27, 0.6196), (1.005, -4.228, 0.6352), (1.006, -3.369, 0.03029), (1.005, -4.982, 0.03029), (0.9403, -3.272, 0.03029), (1.005, -4.083, 0.6302), (1.005, -4.071, 0.03596), (1.005, -3.805, 0.05388), (1.005, -3.797, 0.06381), (1.005, -4.303, 0.03573), (1.005, -4.733, 0.563), (1.005, -4.691, 0.5956), (1.005, -4.703, 0.59), (1.005, -4.679, 0.599), (1.005, -4.104, 0.05388), (1.005, -3.791, 0.5947), (1.005, -3.815, 0.6241), (1.005, -4.221, 0.03091), (1.005, -4.198, 0.03091), (1.005, -4.221, -0.4618), (1.005, -4.738, 0.6022), (1.005, -4.726, 0.6101), (1.005, -4.714, 0.616), (1.005, -4.864, 0.07289), (1.005, -4.861, 0.06248), (1.005, -4.856, 0.05336), (1.005, -4.247, 0.563), (1.005, -4.259, 0.616), (1.005, -4.248, 0.6101), (1.005, -4.248, -0.5149), (1.005, -4.222, 0.5694), (1.005, -4.269, 0.59), (1.005, -4.28, 0.5956), (1.005, -4.291, 0.599), (1.005, -4.303, 0.6002), (1.005, -4.932, 0.03091), (1.005, -4.91, 0.03091), (1.005, -4.714, 0.5825), (1.005, -4.24, 0.6413), (1.005, -4.252, 0.6451), (1.005, -4.265, 0.6464), (1.005, -4.083, 0.03969), (1.005, -4.242, 0.09594), (1.005, -4.291, 0.03688), (1.005, -4.863, 0.09594), (1.005, -4.239, 0.6022), (1.005, -4.231, 0.5925), (1.005, -4.225, 0.5814), (1.005, -4.89, -0.507), (1.005, -4.123, 0.5697), (1.005, -4.122, 0.5824), (1.005, -4.112, 0.6061), (1.005, -4.058, 0.0347), (1.005, -4.244, 0.08419), (1.005, -3.838, 0.03596), (1.005, -4.123, 0.1002), (1.005, -3.787, 0.08742), (1.005, -4.253, 0.5734), (1.005, -4.26, 0.5825), (1.005, -3.791, 0.07513), (1.005, -3.826, 0.03969), (0.9971, -5.022, 0.03029), (0.9742, -5.057, 0.03029), (0.9746, -3.295, 0.03029), (0.9975, -3.329, 0.03029), (1.005, -4.058, 0.6352), (1.005, -4.242, 0.54), (1.005, -4.865, 0.08419), (1.005, -4.849, 0.04587), (1.005, -4.265, -0.5512), (1.005, -4.83, 0.03688), (1.005, -4.26, 0.05336), (1.005, -4.253, 0.06249), (1.005, -4.772, 0.6052), (1.005, -4.727, 0.6413), (1.005, -4.74, 0.6352), (1.005, -4.752, 0.6269), (1.005, -4.198, -0.4845), (1.005, -4.252, -0.55), (1.005, -4.931, -0.4845), (1.005, -4.926, -0.51), (1.005, -4.094, 0.04574), (1.005, -4.763, 0.6167), (1.005, -4.78, 0.5927), (1.005, -4.784, 0.5797), (1.005, -4.859, -0.5245), (1.005, -4.87, -0.5208), (1.005, -4.881, -0.5149), (1.005, -4.907, -0.4743), (1.005, -3.787, 0.5824), (1.005, -3.805, 0.616), (1.005, -3.786, 0.5697), (1.005, -4.122, 0.08742), (1.005, -4.898, -0.4973), (1.005, -4.222, -0.4743), (1.005, -4.231, -0.4973), (1.005, -4.239, -0.507), (1.005, -3.826, 0.6302), (0.0, -5.088, 0.03029), (1.005, -4.713, 0.6451), (1.005, -4.198, 0.5797), (1.005, -4.221, 0.557), (1.005, -4.702, 0.6196), (1.005, -4.768, 0.557), (1.005, -4.764, 0.5694), (1.005, -4.84, 0.04031), (1.005, -4.93, -0.4975), (1.005, -4.901, -0.54), (1.005, -4.89, -0.5462), (1.005, -4.877, -0.55), (1.005, -4.218, -0.5317), (1.005, -4.21, -0.5216), (1.005, -4.2, -0.4975), (1.005, -4.92, -0.5216), (1.005, -4.911, -0.5317), (1.005, -4.667, 0.6002), (1.005, -4.819, 0.03573), (1.005, -3.797, 0.6061), (1.005, -4.724, 0.5734), (1.005, -4.739, 0.5517), (1.005, -4.743, 0.54), (1.005, -4.748, 0.5925), (1.005, -4.904, -0.4862), (1.005, -4.908, -0.4618), (1.005, -4.27, -0.5245), (1.005, -4.112, 0.06381), (1.005, -4.203, 0.6052), (1.005, -4.21, 0.6167), (1.005, -4.218, 0.6269), (0.8995, -5.088, 0.03029), (0.9399, -5.08, 0.03029), (0.0, -3.264, 0.03029), (0.8999, -3.264, 0.03029), (1.005, -4.259, -0.5208), (1.005, -4.225, -0.4862), (1.005, -4.847, -0.5257), (1.005, -4.689, 0.6209), (0.9768, -4.7, 0.6464), (0.9768, -4.864, -0.5512), (0.9768, -4.203, -0.51), (0.9768, -4.24, -0.5462), (0.9768, -4.2, 0.5927), (0.9768, -4.228, -0.54), (0.9768, -4.757, 0.5814), (0.9768, -4.282, -0.5257), (0.9768, -4.282, 0.6209), (0.9768, -4.27, 0.6196), (0.9768, -4.228, 0.6352), (0.9768, -4.221, 0.03091), (0.9768, -4.198, 0.03091), (0.9768, -4.221, -0.4618), (0.9768, -4.738, 0.6022), (0.9768, -4.726, 0.6101), (0.9768, -4.714, 0.616), (0.9768, -4.259, 0.616), (0.9768, -4.248, 0.6101), (0.9768, -4.248, -0.5149), (0.9768, -4.222, 0.5694), (0.9768, -4.932, 0.03091), (0.9768, -4.91, 0.03091), (0.9768, -4.24, 0.6413), (0.9768, -4.252, 0.6451), (0.9768, -4.265, 0.6464), (0.9768, -4.239, 0.6022), (0.9768, -4.231, 0.5925), (0.9768, -4.225, 0.5814), (0.9768, -4.89, -0.507), (0.9768, -4.265, -0.5512), (0.9768, -4.772, 0.6052), (0.9768, -4.727, 0.6413), (0.9768, -4.74, 0.6352), (0.9768, -4.752, 0.6269), (0.9768, -4.198, -0.4845), (0.9768, -4.252, -0.55), (0.9768, -4.931, -0.4845), (0.9768, -4.926, -0.51), (0.9768, -4.763, 0.6167), (0.9768, -4.78, 0.5927), (0.9768, -4.784, 0.5797), (0.9768, -4.859, -0.5245), (0.9768, -4.87, -0.5208), (0.9768, -4.881, -0.5149), (0.9768, -4.907, -0.4743), (0.9768, -4.898, -0.4973), (0.9768, -4.222, -0.4743), (0.9768, -4.231, -0.4973), (0.9768, -4.239, -0.507), (0.9768, -4.713, 0.6451), (0.9768, -4.198, 0.5797), (0.9768, -4.221, 0.557), (0.9768, -4.702, 0.6196), (0.9768, -4.768, 0.557), (0.9768, -4.764, 0.5694), (0.9768, -4.93, -0.4975), (0.9768, -4.901, -0.54), (0.9768, -4.89, -0.5462), (0.9768, -4.877, -0.55), (0.9768, -4.218, -0.5317), (0.9768, -4.21, -0.5216), (0.9768, -4.2, -0.4975), (0.9768, -4.92, -0.5216), (0.9768, -4.911, -0.5317), (0.9768, -4.748, 0.5925), (0.9768, -4.904, -0.4862), (0.9768, -4.908, -0.4618), (0.9768, -4.27, -0.5245), (0.9768, -4.203, 0.6052), (0.9768, -4.21, 0.6167), (0.9768, -4.218, 0.6269), (0.9768, -4.259, -0.5208), (0.9768, -4.225, -0.4862), (0.9768, -4.847, -0.5257), (0.9768, -4.689, 0.6209), (0.9768, -3.828, 0.06021), (0.9768, -3.861, 0.04972), (0.9768, -4.104, 0.5817), (0.9768, -4.258, 0.086), (0.9768, -4.289, 0.05505), (0.9768, -4.255, 0.5409), (0.9768, -4.279, 0.06033), (0.9768, -3.85, 0.6189), (0.9768, -3.861, 0.6201), (0.9768, -4.091, 0.6019), (0.9768, -3.802, 0.1119), (0.9768, -4.082, 0.6097), (0.9768, -4.06, 0.6189), (0.9768, -4.104, 0.08813), (0.9768, -4.072, 0.6154), (0.9768, -4.06, 0.05092), (0.9768, -3.819, 0.06794), (0.9768, -3.812, 0.07737), (0.9768, -4.311, 0.05069), (0.9768, -4.719, 0.5516), (0.9768, -4.68, 0.5826), (0.9768, -4.691, 0.5773), (0.9768, -4.668, 0.5858), (0.9768, -4.091, 0.06794), (0.9768, -3.807, 0.5817), (0.9768, -3.828, 0.6097), (0.9768, -4.844, 0.086), (0.9768, -4.842, 0.07611), (0.9768, -4.837, 0.06745), (0.9768, -4.258, 0.5516), (0.9768, -4.279, 0.5773), (0.9768, -4.289, 0.5826), (0.9768, -4.3, 0.5858), (0.9768, -4.311, 0.5869), (0.9768, -4.702, 0.5702), (0.9768, -4.072, 0.05446), (0.9768, -4.254, 0.1079), (0.9768, -4.3, 0.05179), (0.9768, -4.843, 0.1079), (0.9768, -4.108, 0.5579), (0.9768, -4.107, 0.5701), (0.9768, -4.098, 0.5925), (0.9768, -4.049, 0.04972), (0.9768, -4.255, 0.09673), (0.9768, -3.85, 0.05092), (0.9768, -4.108, 0.1119), (0.9768, -3.803, 0.0998), (0.9768, -4.263, 0.5615), (0.9768, -4.27, 0.5702), (0.9768, -3.807, 0.08813), (0.9768, -3.839, 0.05446), (0.9768, -4.049, 0.6201), (0.9768, -4.254, 0.5297), (0.9768, -4.845, 0.09673), (0.9768, -4.83, 0.06033), (0.9768, -4.812, 0.05179), (0.9768, -4.27, 0.06745), (0.9768, -4.263, 0.07611), (0.9768, -4.082, 0.06021), (0.9768, -3.803, 0.5701), (0.9768, -3.819, 0.6019), (0.9768, -3.802, 0.5579), (0.9768, -4.107, 0.0998), (0.9768, -3.839, 0.6154), (0.9768, -4.822, 0.05505), (0.9768, -4.657, 0.5869), (0.9768, -4.801, 0.05069), (0.9768, -3.812, 0.5925), (0.9768, -4.711, 0.5615), (0.9768, -4.725, 0.5409), (0.9768, -4.73, 0.5297), (0.9768, -4.098, 0.07737)], [], [(51, 52, 116, 115), (54, 55, 119, 118), (57, 58, 122, 121), (60, 61, 125, 124), (63, 0, 64, 127), (1, 2, 66, 65), (4, 5, 69, 68), (7, 8, 72, 71), (10, 11, 75, 74), (13, 14, 78, 77), (16, 17, 81, 80), (19, 20, 84, 83), (22, 23, 87, 86), (25, 26, 90, 89), (28, 29, 93, 92), (31, 32, 96, 95), (34, 35, 99, 98), (37, 38, 102, 101), (40, 41, 105, 104), (43, 44, 108, 107), (46, 47, 111, 110), (49, 50, 114, 113), (52, 53, 117, 116), (55, 56, 120, 119), (58, 59, 123, 122), (61, 62, 126, 125), (2, 3, 67, 66), (5, 6, 70, 69), (8, 9, 73, 72), (11, 12, 76, 75), (14, 15, 79, 78), (17, 18, 82, 81), (20, 21, 85, 84), (23, 24, 88, 87), (26, 27, 91, 90), (29, 30, 94, 93), (32, 33, 97, 96), (35, 36, 100, 99), (38, 39, 103, 102), (41, 42, 106, 105), (44, 45, 109, 108), (47, 48, 112, 111), (50, 51, 115, 114), (53, 54, 118, 117), (56, 57, 121, 120), (59, 60, 124, 123), (62, 63, 127, 126), (0, 1, 65, 64), (3, 4, 68, 67), (6, 7, 71, 70), (9, 10, 74, 73), (12, 13, 77, 76), (15, 16, 80, 79), (18, 19, 83, 82), (21, 22, 86, 85), (24, 25, 89, 88), (27, 28, 92, 91), (30, 31, 95, 94), (33, 34, 98, 97), (36, 37, 101, 100), (39, 40, 104, 103), (42, 43, 107, 106), (45, 46, 110, 109), (48, 49, 113, 112), (66, 67, 323, 322), (52, 51, 179, 180), (131, 130, 194, 195), (55, 54, 182, 183), (58, 57, 185, 186), (61, 60, 188, 189), (0, 63, 191, 128), (2, 1, 129, 130), (5, 4, 132, 133), (8, 7, 135, 136), (11, 10, 138, 139), (14, 13, 141, 142), (17, 16, 144, 145), (20, 19, 147, 148), (23, 22, 150, 151), (26, 25, 153, 154), (29, 28, 156, 157), (32, 31, 159, 160), (35, 34, 162, 163), (38, 37, 165, 166), (41, 40, 168, 169), (44, 43, 171, 172), (47, 46, 174, 175), (50, 49, 177, 178), (53, 52, 180, 181), (56, 55, 183, 184), (59, 58, 186, 187), (62, 61, 189, 190), (3, 2, 130, 131), (6, 5, 133, 134), (9, 8, 136, 137), (12, 11, 139, 140), (15, 14, 142, 143), (18, 17, 145, 146), (21, 20, 148, 149), (24, 23, 151, 152), (27, 26, 154, 155), (30, 29, 157, 158), (33, 32, 160, 161), (36, 35, 163, 164), (39, 38, 166, 167), (42, 41, 169, 170), (45, 44, 172, 173), (48, 47, 175, 176), (51, 50, 178, 179), (54, 53, 181, 182), (57, 56, 184, 185), (60, 59, 187, 188), (63, 62, 190, 191), (1, 0, 128, 129), (4, 3, 131, 132), (7, 6, 134, 135), (10, 9, 137, 138), (13, 12, 140, 141), (16, 15, 143, 144), (19, 18, 146, 147), (22, 21, 149, 150), (25, 24, 152, 153), (28, 27, 155, 156), (31, 30, 158, 159), (34, 33, 161, 162), (37, 36, 164, 165), (40, 39, 167, 168), (43, 42, 170, 171), (46, 45, 173, 174), (49, 48, 176, 177), (195, 194, 258, 259), (134, 133, 197, 198), (137, 136, 200, 201), (140, 139, 203, 204), (143, 142, 206, 207), (146, 145, 209, 210), (149, 148, 212, 213), (152, 151, 215, 216), (155, 154, 218, 219), (158, 157, 221, 222), (161, 160, 224, 225), (164, 163, 227, 228), (167, 166, 230, 231), (170, 169, 233, 234), (173, 172, 236, 237), (176, 175, 239, 240), (179, 178, 242, 243), (182, 181, 245, 246), (185, 184, 248, 249), (188, 187, 251, 252), (191, 190, 254, 255), (129, 128, 192, 193), (132, 131, 195, 196), (135, 134, 198, 199), (138, 137, 201, 202), (141, 140, 204, 205), (144, 143, 207, 208), (147, 146, 210, 211), (150, 149, 213, 214), (153, 152, 216, 217), (156, 155, 219, 220), (159, 158, 222, 223), (162, 161, 225, 226), (165, 164, 228, 229), (168, 167, 231, 232), (171, 170, 234, 235), (174, 173, 237, 238), (177, 176, 240, 241), (180, 179, 243, 244), (183, 182, 246, 247), (186, 185, 249, 250), (189, 188, 252, 253), (128, 191, 255, 192), (130, 129, 193, 194), (133, 132, 196, 197), (136, 135, 199, 200), (139, 138, 202, 203), (142, 141, 205, 206), (145, 144, 208, 209), (148, 147, 211, 212), (151, 150, 214, 215), (154, 153, 217, 218), (157, 156, 220, 221), (160, 159, 223, 224), (163, 162, 226, 227), (166, 165, 229, 230), (169, 168, 232, 233), (172, 171, 235, 236), (175, 174, 238, 239), (178, 177, 241, 242), (181, 180, 244, 245), (184, 183, 247, 248), (187, 186, 250, 251), (190, 189, 253, 254), (258, 257, 256, 319, 318, 317, 316, 315, 314, 313, 312, 311, 310, 309, 308, 307, 306, 305, 304, 303, 302, 301, 300, 299, 298, 297, 296, 295, 294, 293, 292, 291, 290, 289, 288, 287, 286, 285, 284, 283, 282, 281, 280, 279, 278, 277, 276, 275, 274, 273, 272, 271, 270, 269, 268, 267, 266, 265, 264, 263, 262, 261, 260, 259), (198, 197, 261, 262), (201, 200, 264, 265), (204, 203, 267, 268), (207, 206, 270, 271), (210, 209, 273, 274), (213, 212, 276, 277), (216, 215, 279, 280), (219, 218, 282, 283), (222, 221, 285, 286), (225, 224, 288, 289), (228, 227, 291, 292), (231, 230, 294, 295), (234, 233, 297, 298), (237, 236, 300, 301), (240, 239, 303, 304), (243, 242, 306, 307), (246, 245, 309, 310), (249, 248, 312, 313), (252, 251, 315, 316), (255, 254, 318, 319), (193, 192, 256, 257), (196, 195, 259, 260), (199, 198, 262, 263), (202, 201, 265, 266), (205, 204, 268, 269), (208, 207, 271, 272), (211, 210, 274, 275), (214, 213, 277, 278), (217, 216, 280, 281), (220, 219, 283, 284), (223, 222, 286, 287), (226, 225, 289, 290), (229, 228, 292, 293), (232, 231, 295, 296), (235, 234, 298, 299), (238, 237, 301, 302), (241, 240, 304, 305), (244, 243, 307, 308), (247, 246, 310, 311), (250, 249, 313, 314), (253, 252, 316, 317), (192, 255, 319, 256), (194, 193, 257, 258), (197, 196, 260, 261), (200, 199, 263, 264), (203, 202, 266, 267), (206, 205, 269, 270), (209, 208, 272, 273), (212, 211, 275, 276), (215, 214, 278, 279), (218, 217, 281, 282), (221, 220, 284, 285), (224, 223, 287, 288), (227, 226, 290, 291), (230, 229, 293, 294), (233, 232, 296, 297), (236, 235, 299, 300), (239, 238, 302, 303), (242, 241, 305, 306), (245, 244, 308, 309), (248, 247, 311, 312), (251, 250, 314, 315), (254, 253, 317, 318), (321, 322, 323, 324, 325, 326, 327, 328, 329, 330, 331, 332, 333, 334, 335, 336, 337, 338, 339, 340, 341, 342, 343, 344, 345, 346, 347, 348, 349, 350, 351, 352, 353, 354, 355, 356, 357, 358, 359, 360, 361, 362, 363, 364, 365, 366, 367, 368, 369, 370, 371, 372, 373, 374, 375, 376, 377, 378, 379, 380, 381, 382, 383, 320), (69, 70, 326, 325), (72, 73, 329, 328), (75, 76, 332, 331), (78, 79, 335, 334), (81, 82, 338, 337), (84, 85, 341, 340), (87, 88, 344, 343), (90, 91, 347, 346), (93, 94, 350, 349), (96, 97, 353, 352), (99, 100, 356, 355), (102, 103, 359, 358), (105, 106, 362, 361), (108, 109, 365, 364), (111, 112, 368, 367), (114, 115, 371, 370), (117, 118, 374, 373), (120, 121, 377, 376), (123, 124, 380, 379), (126, 127, 383, 382), (64, 65, 321, 320), (67, 68, 324, 323), (70, 71, 327, 326), (73, 74, 330, 329), (76, 77, 333, 332), (79, 80, 336, 335), (82, 83, 339, 338), (85, 86, 342, 341), (88, 89, 345, 344), (91, 92, 348, 347), (94, 95, 351, 350), (97, 98, 354, 353), (100, 101, 357, 356), (103, 104, 360, 359), (106, 107, 363, 362), (109, 110, 366, 365), (112, 113, 369, 368), (115, 116, 372, 371), (118, 119, 375, 374), (121, 122, 378, 377), (124, 125, 381, 380), (127, 64, 320, 383), (65, 66, 322, 321), (68, 69, 325, 324), (71, 72, 328, 327), (74, 75, 331, 330), (77, 78, 334, 333), (80, 81, 337, 336), (83, 84, 340, 339), (86, 87, 343, 342), (89, 90, 346, 345), (92, 93, 349, 348), (95, 96, 352, 351), (98, 99, 355, 354), (101, 102, 358, 357), (104, 105, 361, 360), (107, 108, 364, 363), (110, 111, 367, 366), (113, 114, 370, 369), (116, 117, 373, 372), (119, 120, 376, 375), (122, 123, 379, 378), (125, 126, 382, 381), (386, 387, 388, 389, 390, 391, 392, 393, 394, 395, 396, 397, 398, 399, 400, 401, 402, 403, 404, 405, 406, 407, 408, 409, 410, 411, 412, 413, 414, 415, 416, 417, 418, 419, 420, 421, 422, 423, 424, 425, 426, 427, 428, 429, 430, 431, 432, 433, 434, 435, 436, 437, 438, 439, 440, 441, 442, 443, 444, 445, 446, 447, 384, 385), (450, 449, 513, 514), (387, 386, 450, 451), (390, 389, 453, 454), (393, 392, 456, 457), (396, 395, 459, 460), (447, 446, 510, 511), (399, 398, 462, 463), (402, 401, 465, 466), (405, 404, 468, 469), (408, 407, 471, 472), (411, 410, 474, 475), (414, 413, 477, 478), (417, 416, 480, 481), (420, 419, 483, 484), (423, 422, 486, 487), (426, 425, 489, 490), (429, 428, 492, 493), (432, 431, 495, 496), (435, 434, 498, 499), (438, 437, 501, 502), (441, 440, 504, 505), (444, 443, 507, 508), (385, 384, 448, 449), (388, 387, 451, 452), (391, 390, 454, 455), (394, 393, 457, 458), (445, 444, 508, 509), (397, 396, 460, 461), (384, 447, 511, 448), (400, 399, 463, 464), (403, 402, 466, 467), (406, 405, 469, 470), (409, 408, 472, 473), (412, 411, 475, 476), (415, 414, 478, 479), (418, 417, 481, 482), (421, 420, 484, 485), (424, 423, 487, 488), (427, 426, 490, 491), (430, 429, 493, 494), (433, 432, 496, 497), (436, 435, 499, 500), (439, 438, 502, 503), (442, 441, 505, 506), (386, 385, 449, 450), (389, 388, 452, 453), (392, 391, 455, 456), (395, 394, 458, 459), (446, 445, 509, 510), (398, 397, 461, 462), (401, 400, 464, 465), (404, 403, 467, 468), (407, 406, 470, 471), (410, 409, 473, 474), (413, 412, 476, 477), (416, 415, 479, 480), (419, 418, 482, 483), (422, 421, 485, 486), (425, 424, 488, 489), (428, 427, 491, 492), (431, 430, 494, 495), (434, 433, 497, 498), (437, 436, 500, 501), (440, 439, 503, 504), (443, 442, 506, 507), (514, 513, 577, 578), (453, 452, 516, 517), (456, 455, 519, 520), (459, 458, 522, 523), (462, 461, 525, 526), (465, 464, 528, 529), (468, 467, 531, 532), (471, 470, 534, 535), (474, 473, 537, 538), (477, 476, 540, 541), (480, 479, 543, 544), (483, 482, 546, 547), (486, 485, 549, 550), (489, 488, 552, 553), (492, 491, 555, 556), (495, 494, 558, 559), (498, 497, 561, 562), (501, 500, 564, 565), (504, 503, 567, 568), (507, 506, 570, 571), (510, 509, 573, 574), (451, 450, 514, 515), (454, 453, 517, 518), (457, 456, 520, 521), (460, 459, 523, 524), (463, 462, 526, 527), (466, 465, 529, 530), (469, 468, 532, 533), (472, 471, 535, 536), (475, 474, 538, 539), (478, 477, 541, 542), (481, 480, 544, 545), (484, 483, 547, 548), (487, 486, 550, 551), (490, 489, 553, 554), (493, 492, 556, 557), (496, 495, 559, 560), (499, 498, 562, 563), (502, 501, 565, 566), (505, 504, 568, 569), (508, 507, 571, 572), (511, 510, 574, 575), (449, 448, 512, 513), (452, 451, 515, 516), (455, 454, 518, 519), (458, 457, 521, 522), (461, 460, 524, 525), (464, 463, 527, 528), (467, 466, 530, 531), (470, 469, 533, 534), (473, 472, 536, 537), (476, 475, 539, 540), (479, 478, 542, 543), (482, 481, 545, 546), (485, 484, 548, 549), (488, 487, 551, 552), (491, 490, 554, 555), (494, 493, 557, 558), (497, 496, 560, 561), (500, 499, 563, 564), (503, 502, 566, 567), (506, 505, 569, 570), (509, 508, 572, 573), (448, 511, 575, 512), (578, 577, 641, 642), (517, 516, 580, 581), (520, 519, 583, 584), (523, 522, 586, 587), (526, 525, 589, 590), (529, 528, 592, 593), (532, 531, 595, 596), (535, 534, 598, 599), (538, 537, 601, 602), (541, 540, 604, 605), (544, 543, 607, 608), (547, 546, 610, 611), (550, 549, 613, 614), (553, 552, 616, 617), (556, 555, 619, 620), (559, 558, 622, 623), (562, 561, 625, 626), (565, 564, 628, 629), (568, 567, 631, 632), (571, 570, 634, 635), (574, 573, 637, 638), (515, 514, 578, 579), (518, 517, 581, 582), (521, 520, 584, 585), (524, 523, 587, 588), (527, 526, 590, 591), (530, 529, 593, 594), (533, 532, 596, 597), (536, 535, 599, 600), (539, 538, 602, 603), (542, 541, 605, 606), (545, 544, 608, 609), (548, 547, 611, 612), (551, 550, 614, 615), (554, 553, 617, 618), (557, 556, 620, 621), (560, 559, 623, 624), (563, 562, 626, 627), (566, 565, 629, 630), (569, 568, 632, 633), (572, 571, 635, 636), (575, 574, 638, 639), (513, 512, 576, 577), (516, 515, 579, 580), (519, 518, 582, 583), (522, 521, 585, 586), (525, 524, 588, 589), (528, 527, 591, 592), (531, 530, 594, 595), (534, 533, 597, 598), (537, 536, 600, 601), (540, 539, 603, 604), (543, 542, 606, 607), (546, 545, 609, 610), (549, 548, 612, 613), (552, 551, 615, 616), (555, 554, 618, 619), (558, 557, 621, 622), (561, 560, 624, 625), (564, 563, 627, 628), (567, 566, 630, 631), (570, 569, 633, 634), (573, 572, 636, 637), (512, 575, 639, 576), (642, 641, 705, 706), (581, 580, 644, 645), (584, 583, 647, 648), (587, 586, 650, 651), (590, 589, 653, 654), (593, 592, 656, 657), (596, 595, 659, 660), (599, 598, 662, 663), (602, 601, 665, 666), (605, 604, 668, 669), (608, 607, 671, 672), (611, 610, 674, 675), (614, 613, 677, 678), (617, 616, 680, 681), (620, 619, 683, 684), (623, 622, 686, 687), (626, 625, 689, 690), (629, 628, 692, 693), (632, 631, 695, 696), (635, 634, 698, 699), (638, 637, 701, 702), (579, 578, 642, 643), (582, 581, 645, 646), (585, 584, 648, 649), (588, 587, 651, 652), (591, 590, 654, 655), (594, 593, 657, 658), (597, 596, 660, 661), (600, 599, 663, 664), (603, 602, 666, 667), (606, 605, 669, 670), (609, 608, 672, 673), (612, 611, 675, 676), (615, 614, 678, 679), (618, 617, 681, 682), (621, 620, 684, 685), (624, 623, 687, 688), (627, 626, 690, 691), (630, 629, 693, 694), (633, 632, 696, 697), (636, 635, 699, 700), (639, 638, 702, 703), (577, 576, 640, 641), (580, 579, 643, 644), (583, 582, 646, 647), (586, 585, 649, 650), (589, 588, 652, 653), (592, 591, 655, 656), (595, 594, 658, 659), (598, 597, 661, 662), (601, 600, 664, 665), (604, 603, 667, 668), (607, 606, 670, 671), (610, 609, 673, 674), (613, 612, 676, 677), (616, 615, 679, 680), (619, 618, 682, 683), (622, 621, 685, 686), (625, 624, 688, 689), (628, 627, 691, 692), (631, 630, 694, 695), (634, 633, 697, 698), (637, 636, 700, 701), (576, 639, 703, 640), (706, 705, 704, 767, 766, 765, 764, 763, 762, 761, 760, 759, 758, 757, 756, 755, 754, 753, 752, 751, 750, 749, 748, 747, 746, 745, 744, 743, 742, 741, 740, 739, 738, 737, 736, 735, 734, 733, 732, 731, 730, 729, 728, 727, 726, 725, 724, 723, 722, 721, 720, 719, 718, 717, 716, 715, 714, 713, 712, 711, 710, 709, 708, 707), (645, 644, 708, 709), (648, 647, 711, 712), (651, 650, 714, 715), (654, 653, 717, 718), (657, 656, 720, 721), (660, 659, 723, 724), (663, 662, 726, 727), (666, 665, 729, 730), (669, 668, 732, 733), (672, 671, 735, 736), (675, 674, 738, 739), (678, 677, 741, 742), (681, 680, 744, 745), (684, 683, 747, 748), (687, 686, 750, 751), (690, 689, 753, 754), (693, 692, 756, 757), (696, 695, 759, 760), (699, 698, 762, 763), (702, 701, 765, 766), (643, 642, 706, 707), (646, 645, 709, 710), (649, 648, 712, 713), (652, 651, 715, 716), (655, 654, 718, 719), (658, 657, 721, 722), (661, 660, 724, 725), (664, 663, 727, 728), (667, 666, 730, 731), (670, 669, 733, 734), (673, 672, 736, 737), (676, 675, 739, 740), (679, 678, 742, 743), (682, 681, 745, 746), (685, 684, 748, 749), (688, 687, 751, 752), (691, 690, 754, 755), (694, 693, 757, 758), (697, 696, 760, 761), (700, 699, 763, 764), (703, 702, 766, 767), (641, 640, 704, 705), (644, 643, 707, 708), (647, 646, 710, 711), (650, 649, 713, 714), (653, 652, 716, 717), (656, 655, 719, 720), (659, 658, 722, 723), (662, 661, 725, 726), (665, 664, 728, 729), (668, 667, 731, 732), (671, 670, 734, 735), (674, 673, 737, 738), (677, 676, 740, 741), (680, 679, 743, 744), (683, 682, 746, 747), (686, 685, 749, 750), (689, 688, 752, 753), (692, 691, 755, 756), (695, 694, 758, 759), (698, 697, 761, 762), (701, 700, 764, 765), (640, 703, 767, 704), (919, 918, 933, 934), (908, 907, 922, 923), (913, 912, 927, 928), (918, 917, 932, 933), (771, 772, 918, 919), (806, 807, 907, 908), (777, 786, 912, 913), (772, 773, 917, 918), (882, 883, 874, 873), (883, 884, 875, 874), (884, 885, 876, 875), (781, 782, 885, 884), (782, 783, 886, 885), (807, 816, 769, 907), (888, 778, 881, 879), (786, 787, 911, 912), (783, 784, 887, 886), (778, 779, 882, 881), (773, 774, 916, 917), (779, 780, 883, 882), (780, 781, 884, 883), (789, 790, 780, 779), (790, 791, 781, 780), (791, 792, 782, 781), (792, 793, 783, 782), (816, 817, 770, 769), (785, 788, 778, 888), (787, 796, 910, 911), (793, 794, 784, 783), (774, 775, 915, 916), (788, 789, 779, 778), (803, 804, 794, 793), (798, 799, 789, 788), (799, 800, 790, 789), (800, 801, 791, 790), (801, 802, 792, 791), (802, 803, 793, 792), (796, 797, 909, 910), (795, 798, 788, 785), (775, 776, 914, 915), (864, 863, 811, 810), (862, 861, 813, 812), (860, 859, 815, 814), (858, 871, 805, 808), (825, 824, 834, 835), (820, 819, 829, 830), (821, 820, 830, 831), (822, 821, 831, 832), (797, 806, 908, 909), (823, 822, 832, 833), (776, 777, 913, 914), (824, 823, 833, 834), (819, 818, 828, 829), (846, 847, 776, 775), (834, 833, 843, 844), (829, 828, 838, 839), (835, 834, 844, 845), (830, 829, 839, 840), (831, 830, 840, 841), (832, 831, 841, 842), (870, 880, 806, 797), (833, 832, 842, 843), (842, 841, 851, 852), (847, 856, 777, 776), (843, 842, 852, 853), (826, 827, 772, 771), (844, 843, 853, 854), (839, 838, 848, 849), (845, 844, 854, 855), (840, 839, 849, 850), (841, 840, 850, 851), (851, 850, 860, 861), (852, 851, 861, 862), (880, 889, 807, 806), (853, 852, 862, 863), (856, 857, 786, 777), (854, 853, 863, 864), (849, 848, 858, 859), (855, 854, 864, 865), (850, 849, 859, 860), (827, 836, 773, 772), (889, 890, 816, 807), (857, 866, 787, 786), (836, 837, 774, 773), (890, 891, 817, 816), (866, 867, 796, 787), (837, 846, 775, 774), (867, 870, 797, 796), (896, 897, 847, 846), (902, 903, 880, 870), (897, 898, 856, 847), (892, 893, 827, 826), (903, 904, 889, 880), (898, 899, 857, 856), (893, 894, 836, 827), (904, 905, 890, 889), (899, 900, 866, 857), (894, 895, 837, 836), (905, 906, 891, 890), (900, 901, 867, 866), (895, 896, 846, 837), (901, 902, 870, 867), (865, 864, 810, 809), (863, 862, 812, 811), (861, 860, 814, 813), (859, 858, 808, 815), (818, 871, 828), (828, 871, 838), (838, 871, 848), (848, 871, 858), (887, 868, 878), (784, 868, 887), (794, 868, 784), (804, 868, 794), (885, 886, 877, 876), (879, 881, 872, 869), (886, 887, 878, 877), (881, 882, 873, 872), (914, 913, 928, 929), (909, 908, 923, 924), (915, 914, 929, 930), (910, 909, 924, 925), (916, 915, 930, 931), (911, 910, 925, 926), (769, 770, 920, 921), (917, 916, 931, 932), (912, 911, 926, 927), (907, 769, 921, 922), (921, 920, 935, 936), (932, 931, 946, 947), (927, 926, 941, 942), (922, 921, 936, 937), (933, 932, 947, 948), (928, 927, 942, 943), (923, 922, 937, 938), (934, 933, 948, 949), (929, 928, 943, 944), (924, 923, 938, 939), (930, 929, 944, 945), (925, 924, 939, 940), (931, 930, 945, 946), (926, 925, 940, 941), (940, 939, 954, 955), (946, 945, 960, 961), (941, 940, 955, 956), (936, 935, 950, 951), (947, 946, 961, 962), (942, 941, 956, 957), (937, 936, 951, 952), (948, 947, 962, 963), (943, 942, 957, 958), (938, 937, 952, 953), (949, 948, 963, 964), (944, 943, 958, 959), (939, 938, 953, 954), (945, 944, 959, 960), (959, 958, 973, 974), (954, 953, 968, 969), (960, 959, 974, 975), (955, 954, 969, 970), (961, 960, 975, 976), (956, 955, 970, 971), (951, 950, 965, 966), (962, 961, 976, 977), (957, 956, 971, 972), (952, 951, 966, 967), (963, 962, 977, 978), (958, 957, 972, 973), (953, 952, 967, 968), (964, 963, 978, 979), (978, 977, 992, 993), (973, 972, 987, 988), (968, 967, 982, 983), (979, 978, 993, 994), (974, 973, 988, 989), (969, 968, 983, 984), (975, 974, 989, 990), (970, 969, 984, 985), (976, 975, 990, 991), (971, 970, 985, 986), (966, 965, 980, 981), (977, 976, 991, 992), (972, 971, 986, 987), (967, 966, 981, 982), (992, 991, 1006, 1007), (987, 986, 1001, 1002), (982, 981, 996, 997), (993, 992, 1007, 1008), (988, 987, 1002, 1003), (983, 982, 997, 998), (994, 993, 1008, 1009), (989, 988, 1003, 1004), (984, 983, 998, 999), (990, 989, 1004, 1005), (985, 984, 999, 1000), (991, 990, 1005, 1006), (986, 985, 1000, 1001), (981, 980, 995, 996), (1006, 1005, 1020, 1021), (1001, 1000, 1015, 1016), (996, 995, 1010, 1011), (1007, 1006, 1021, 1022), (1002, 1001, 1016, 1017), (997, 996, 1011, 1012), (1008, 1007, 1022, 1023), (1003, 1002, 1017, 1018), (998, 997, 1012, 1013), (1009, 1008, 1023, 1024), (1004, 1003, 1018, 1019), (999, 998, 1013, 1014), (1005, 1004, 1019, 1020), (1000, 999, 1014, 1015), (1014, 1013, 1028, 1029), (1020, 1019, 1034, 1035), (1015, 1014, 1029, 1030), (1021, 1020, 1035, 1036), (1016, 1015, 1030, 1031), (1011, 1010, 1025, 1026), (1022, 1021, 1036, 1037), (1017, 1016, 1031, 1032), (1012, 1011, 1026, 1027), (1023, 1022, 1037, 1038), (1018, 1017, 1032, 1033), (1013, 1012, 1027, 1028), (1024, 1023, 1038, 1039), (1019, 1018, 1033, 1034), (1033, 1032, 1047, 1048), (1028, 1027, 1042, 1043), (1039, 1038, 1053, 1054), (1034, 1033, 1048, 1049), (1029, 1028, 1043, 1044), (1035, 1034, 1049, 1050), (1030, 1029, 1044, 1045), (1036, 1035, 1050, 1051), (1031, 1030, 1045, 1046), (1026, 1025, 1040, 1041), (1037, 1036, 1051, 1052), (1032, 1031, 1046, 1047), (1027, 1026, 1041, 1042), (1038, 1037, 1052, 1053), (1052, 1051, 1066, 1067), (1047, 1046, 1061, 1062), (1042, 1041, 1056, 1057), (1053, 1052, 1067, 1068), (1048, 1047, 1062, 1063), (1043, 1042, 1057, 1058), (1054, 1053, 1068, 1069), (1049, 1048, 1063, 1064), (1044, 1043, 1058, 1059), (1050, 1049, 1064, 1065), (1045, 1044, 1059, 1060), (1051, 1050, 1065, 1066), (1046, 1045, 1060, 1061), (1041, 1040, 1055, 1056), (1066, 1065, 1081, 1082), (1061, 1060, 1076, 1077), (1056, 1055, 1071, 1072), (1067, 1066, 1082, 1083), (1062, 1061, 1077, 1078), (1057, 1056, 1072, 1073), (1068, 1067, 1083, 1084), (1063, 1062, 1078, 1079), (1058, 1057, 1073, 1074), (1069, 1068, 1084, 1085), (1064, 1063, 1079, 1080), (1059, 1058, 1074, 1075), (1065, 1064, 1080, 1081), (1060, 1059, 1075, 1076), (1075, 1074, 1090, 1091), (1081, 1080, 1096, 1097), (1076, 1075, 1091, 1092), (1082, 1081, 1097, 1098), (1077, 1076, 1092, 1093), (1072, 1071, 1087, 1088), (1083, 1082, 1098, 1099), (1078, 1077, 1093, 1094), (1073, 1072, 1088, 1089), (1084, 1083, 1099, 1100), (1079, 1078, 1094, 1095), (1074, 1073, 1089, 1090), (1085, 1084, 1100, 1101), (1080, 1079, 1095, 1096), (906, 1070, 891), (1086, 892, 826), (891, 1070, 817), (1086, 826, 771), (1086, 771, 919), (817, 1070, 770), (1086, 919, 934), (770, 1070, 920), (1086, 934, 949), (920, 1070, 935), (935, 1070, 950), (1086, 949, 964), (1086, 964, 979), (950, 1070, 965), (1086, 979, 994), (965, 1070, 980), (1086, 994, 1009), (980, 1070, 995), (995, 1070, 1010), (1086, 1009, 1024), (1086, 1024, 1039), (1010, 1070, 1025), (1086, 1039, 1054), (1025, 1070, 1040), (1086, 1054, 1069), (1040, 1070, 1055), (1055, 1070, 1071), (1086, 1069, 1085), (1086, 1085, 1101), (1071, 1070, 1087), (1095, 1094, 899, 898), (1090, 1089, 904, 903), (1101, 1100, 893, 892), (1096, 1095, 898, 897), (1091, 1090, 903, 902), (1086, 1101, 892), (1097, 1096, 897, 896), (1092, 1091, 902, 901), (1087, 1070, 906), (1098, 1097, 896, 895), (1093, 1092, 901, 900), (1088, 1087, 906, 905), (1099, 1098, 895, 894), (1094, 1093, 900, 899), (1089, 1088, 905, 904), (1100, 1099, 894, 893), (872, 824, 825, 869), (873, 823, 824, 872), (874, 822, 823, 873), (875, 821, 822, 874), (876, 820, 821, 875), (877, 819, 820, 876), (878, 818, 819, 877), (868, 871, 818, 878), (803, 802, 1107, 1108), (799, 798, 1103, 1104), (804, 803, 1108, 1109), (868, 804, 1109, 1110), (801, 800, 1105, 1106), (802, 801, 1106, 1107), (798, 795, 1102, 1103), (800, 799, 1104, 1105), (871, 868, 1110, 805), (1319, 1320, 1156, 1157), (1317, 1318, 1152, 1151), (1387, 1388, 1148, 1158), (1318, 1386, 1153, 1152), (1386, 1385, 1154, 1153), (1388, 1260, 1147, 1148), (1143, 1133, 1159, 1160), (1360, 1253, 1399, 1448), (1320, 1258, 1155, 1156), (1259, 1317, 1151, 1150), (1260, 1319, 1157, 1147), (1160, 809, 865, 1112, 1113, 1114, 1115, 1116, 1117, 1118, 1119, 1111, 1142, 1141, 1140, 1139, 1138, 1137, 1136, 1135, 1143), (1149, 1154, 1385, 1354), (1198, 1197, 1195, 1194), (1200, 1199, 1171, 1172), (1202, 1201, 1174, 1175), (1204, 1203, 1179, 1178), (1206, 1205, 1182, 1181), (1208, 1207, 1186, 1185), (1210, 1209, 1189, 1188), (1212, 1211, 1192, 1191), (1214, 1213, 1193, 1183), (1216, 1215, 1162, 1163), (1218, 1217, 1165, 1166), (1220, 1219, 1168, 1169), (1221, 1198, 1194, 1170), (1222, 1200, 1172, 1173), (1224, 1223, 1177, 1176), (1203, 1225, 1180, 1179), (1205, 1214, 1183, 1182), (1207, 1226, 1187, 1186), (1209, 1227, 1190, 1189), (1213, 1208, 1185, 1193), (1197, 1228, 1184, 1195), (1229, 1216, 1163, 1164), (1230, 1218, 1166, 1167), (1231, 1202, 1175, 1196), (1199, 1221, 1170, 1171), (1201, 1222, 1173, 1174), (1223, 1204, 1178, 1177), (1225, 1206, 1181, 1180), (1228, 1224, 1176, 1184), (1226, 1210, 1188, 1187), (1227, 1212, 1191, 1190), (1211, 1232, 1161, 1192), (1215, 1231, 1196, 1162), (1232, 1220, 1169, 1161), (1217, 1229, 1164, 1165), (1219, 1230, 1167, 1168), (1144, 1145, 1197, 1198), (1122, 1121, 1199, 1200), (1125, 1124, 1201, 1202), (1128, 1129, 1203, 1204), (1131, 1132, 1205, 1206), (1135, 1136, 1207, 1208), (1138, 1139, 1209, 1210), (1141, 1142, 1211, 1212), (1133, 1143, 1213, 1214), (1113, 1112, 1215, 1216), (1116, 1115, 1217, 1218), (1119, 1118, 1219, 1220), (1120, 1144, 1198, 1221), (1123, 1122, 1200, 1222), (1126, 1127, 1223, 1224), (1129, 1130, 1225, 1203), (1132, 1133, 1214, 1205), (1136, 1137, 1226, 1207), (1139, 1140, 1227, 1209), (1143, 1135, 1208, 1213), (1145, 1134, 1228, 1197), (1114, 1113, 1216, 1229), (1117, 1116, 1218, 1230), (1146, 1125, 1202, 1231), (1121, 1120, 1221, 1199), (1124, 1123, 1222, 1201), (1127, 1128, 1204, 1223), (1130, 1131, 1206, 1225), (1134, 1126, 1224, 1228), (1137, 1138, 1210, 1226), (1140, 1141, 1212, 1227), (1142, 1111, 1232, 1211), (1112, 1146, 1231, 1215), (1111, 1119, 1220, 1232), (1115, 1114, 1229, 1217), (1118, 1117, 1230, 1219), (1286, 1357, 1445, 1413), (1245, 1366, 1453, 1398), (1342, 1343, 1437, 1436), (795, 785, 1260, 1388), (855, 865, 1385, 1386), (1361, 1324, 1281, 1280, 1292, 1273, 1328, 1327, 1244, 1242, 1299, 1265, 1372, 1326), (1356, 1237, 1397, 1444), (1102, 795, 1388, 1387), (1383, 1384, 1464, 1463), (1334, 1236, 1396, 1429), (1146, 1112, 865, 1385, 1354, 1159, 1133, 1132, 1131, 1130, 1129, 1128, 1127, 1126, 1134, 1145, 1144, 1120, 1121, 1122, 1123, 1124, 1125), (1325, 1234, 1394, 1423), (1257, 1294, 1416, 1403), (1336, 1369, 1456, 1431), (1343, 1304, 1422, 1437), (1278, 1277, 1276, 1377, 1253, 1360, 1359, 1376, 1375, 1266, 1374, 1293, 1268, 1267, 1269, 1371, 1392, 1358), (1235, 1368, 1455, 1395), (1255, 1290, 1289, 1288, 1287, 1314, 1313, 1282, 1243, 1322, 1357, 1286, 1303, 1302, 1301, 1284, 1283, 1256), (1335, 1362, 1449, 1430), (1256, 1283, 1410, 1402), (1274, 1270, 1381, 1252, 1348, 1311, 1305, 1356), (1284, 1301, 1419, 1411), (1384, 1257, 1403, 1464), (1392, 1255, 1401, 1468), (1368, 1333, 1428, 1455), (1377, 1276, 1407, 1458), (1367, 1235, 1395, 1454), (1329, 1339, 1433, 1424), (785, 888, 1319, 1260), (888, 879, 1320, 1319), (1331, 1332, 1427, 1426), (1276, 1277, 1408, 1407), (1274, 1333, 1428, 1405), (1362, 1336, 1431, 1449), (1340, 1291, 1414, 1434), (879, 869, 1258, 1320), (1291, 1335, 1430, 1414), (825, 835, 1317, 1259), (1331, 1330, 1355, 825, 1259, 1291, 1340, 1339, 1329, 1338, 1332), (1278, 1358, 1446, 1409), (1350, 1390, 1466, 1440), (825, 1355, 1233, 1296, 1295, 1294, 1257, 1384, 1383, 1382, 1237, 1356, 1305, 1306, 1240, 1307, 1248, 1250, 1261, 1251, 1321, 1247, 1246, 1353, 1272, 1346, 1373, 1271, 1345, 1347, 869), (1302, 1303, 1421, 1420), (1283, 1284, 1411, 1410), (1237, 1382, 1462, 1397), (1280, 1279, 1323, 1300, 1376, 1359, 1292), (1390, 1351, 1441, 1466), (1236, 1245, 1398, 1396), (1285, 1389, 1465, 1412), (1371, 1290, 1255, 1392), (1332, 1338, 1432, 1427), (845, 855, 1386, 1318), (1359, 1360, 1448, 1447), (1298, 1309, 1241, 1328, 1273, 1357, 1322), (835, 845, 1318, 1317), (1380, 1254, 1400, 1461), (1316, 1310, 1239, 1308, 1262, 1297, 1337, 1270, 1274, 1258, 1249, 1312, 1315, 1264, 1263, 1238), (1249, 1258, 869, 1347), (1349, 1304, 1343, 1342, 1341, 1391, 1254, 1380, 1389, 1285, 1352, 1351, 1390, 1350, 1275, 1273, 1292, 1379, 1344, 1378), (1291, 1259, 1150, 1234, 1365, 1364, 1363, 1370, 1369, 1336, 1362, 1335), (1245, 1236, 1334, 1325, 1234, 1150, 1155, 1366), (1258, 1274, 1333, 1368, 1235, 1367, 1366, 1155), (1432, 1424, 1399, 1458), (1414, 1430, 1460, 1415), (1425, 1426, 1408, 1409), (1452, 1394, 1467, 1435), (1417, 1418, 1401, 1402), (1455, 1428, 1406, 1440), (1429, 1396, 1465, 1461), (1423, 1429, 1461, 1400), (1424, 1433, 1448, 1399), (1398, 1453, 1442, 1412), (1405, 1428, 1406, 1404), (1456, 1457, 1422, 1439), (1418, 1393, 1468, 1401), (1397, 1462, 1421, 1413), (1464, 1403, 1411, 1419), (1431, 1456, 1439, 1459), (1395, 1455, 1440, 1466), (1433, 1434, 1447, 1448), (1451, 1452, 1435, 1436), (1463, 1464, 1419, 1420), (1403, 1416, 1410, 1411), (1427, 1432, 1458, 1407), (1396, 1398, 1412, 1465), (1444, 1405, 1404, 1445), (1393, 1443, 1446, 1468), (1430, 1449, 1438, 1460), (1450, 1451, 1436, 1437), (1443, 1425, 1409, 1446), (1457, 1450, 1437, 1422), (1444, 1397, 1413, 1445), (1449, 1431, 1459, 1438), (1454, 1395, 1466, 1441), (1426, 1427, 1407, 1408), (1462, 1463, 1420, 1421), (1416, 1417, 1402, 1410), (1423, 1394, 1467, 1400), (1434, 1414, 1415, 1447), (1453, 1454, 1441, 1442), (1304, 1349, 1439, 1422), (1303, 1286, 1413, 1421), (1391, 1341, 1435, 1467), (1275, 1273, 1404, 1406), (1277, 1278, 1409, 1408), (1330, 1331, 1426, 1425), (1295, 1296, 1418, 1417), (1341, 1342, 1436, 1435), (1273, 1357, 1445, 1404), (1255, 1256, 1402, 1401), (1349, 1378, 1459, 1439), (1382, 1383, 1463, 1462), (1378, 1344, 1438, 1459), (1352, 1285, 1412, 1442), (1338, 1329, 1424, 1432), (1370, 1363, 1450, 1457), (1325, 1334, 1429, 1423), (1339, 1340, 1434, 1433), (1369, 1370, 1457, 1456), (1233, 1355, 1443, 1393), (1292, 1359, 1447, 1415), (1355, 1330, 1425, 1443), (1344, 1379, 1460, 1438), (1253, 1377, 1458, 1399), (1379, 1292, 1415, 1460), (1366, 1367, 1454, 1453), (1275, 1350, 1440, 1406), (1356, 1274, 1405, 1444), (1365, 1234, 1394, 1452), (1363, 1364, 1451, 1450), (1294, 1295, 1417, 1416), (1364, 1365, 1452, 1451), (1351, 1352, 1442, 1441), (1391, 1254, 1400, 1467), (1358, 1392, 1468, 1446), (1389, 1380, 1461, 1465), (1301, 1302, 1420, 1419), (1296, 1233, 1393, 1418), (1372, 1265, 1487, 1535), (1247, 1321, 1520, 1477), (1242, 1244, 1475, 1473), (1244, 1327, 1525, 1475), (1313, 1314, 1517, 1516), (1252, 1381, 1540, 1482), (1381, 1270, 1492, 1540), (1371, 1269, 1491, 1534), (1298, 1322, 1521, 1505), (1270, 1337, 1527, 1492), (1268, 1293, 1503, 1490), (1324, 1361, 1533, 1523), (1326, 1372, 1535, 1524), (1248, 1307, 1510, 1478), (1240, 1306, 1509, 1471), (1314, 1287, 1499, 1517), (1315, 1312, 1515, 1518), (1265, 1299, 1506, 1487), (1272, 1353, 1532, 1494), (1269, 1267, 1489, 1491), (1311, 1348, 1531, 1514), (1281, 1324, 1523, 1497), (1373, 1346, 1529, 1536), (1290, 1371, 1534, 1502), (1293, 1374, 1537, 1503), (1279, 1280, 1496, 1495), (1345, 1271, 1493, 1528), (1264, 1315, 1518, 1486), (1300, 1323, 1522, 1507), (1238, 1263, 1485, 1469), (1289, 1290, 1502, 1501), (1337, 1297, 1504, 1527), (1297, 1262, 1484, 1504), (1346, 1272, 1494, 1529), (1353, 1246, 1476, 1532), (1288, 1289, 1501, 1500), (1309, 1298, 1505, 1512), (1299, 1242, 1473, 1506), (1327, 1328, 1526, 1525), (1305, 1311, 1514, 1508), (1246, 1247, 1477, 1476), (1249, 1347, 1530, 1479), (1323, 1279, 1495, 1522), (1375, 1376, 1539, 1538), (1328, 1241, 1472, 1526), (1239, 1310, 1513, 1470), (1243, 1282, 1498, 1474), (1308, 1239, 1470, 1511), (1321, 1251, 1481, 1520), (1374, 1266, 1488, 1537), (1241, 1309, 1512, 1472), (1348, 1252, 1482, 1531), (1250, 1248, 1478, 1480), (1361, 1326, 1524, 1533), (1322, 1243, 1474, 1521), (1316, 1238, 1469, 1519), (1282, 1313, 1516, 1498), (1271, 1373, 1536, 1493), (1376, 1300, 1507, 1539), (1347, 1345, 1528, 1530), (1263, 1264, 1486, 1485), (1307, 1240, 1471, 1510), (1287, 1288, 1500, 1499), (1267, 1268, 1490, 1489), (1251, 1261, 1483, 1481), (1310, 1316, 1519, 1513), (1280, 1281, 1497, 1496), (1262, 1308, 1511, 1484), (1306, 1305, 1508, 1509), (1261, 1250, 1480, 1483), (1312, 1249, 1479, 1515), (1266, 1375, 1538, 1488)])
me_cube.materials.append(mat_green)
me_cube.use_remesh_preserve_volume = False
me_cube.use_remesh_preserve_attributes = False
me_cube.use_mirror_vertex_groups = False
me_cube.update()
me_plane = bpy.data.meshes.new('Plane')
me_plane.from_pydata([(1.0, 1.0, 0.0), (1.0, -1.0, 0.0), (-1.0, -1.0, 0.0), (-1.0, 1.0, 0.0)], [], [(0, 3, 2, 1)])
me_plane.materials.append(mat_shadow)
me_plane.use_remesh_preserve_volume = False
me_plane.use_remesh_preserve_attributes = False
me_plane.use_mirror_vertex_groups = False
me_plane.update()

# ---- objects
ob_cube = bpy.data.objects.new('Cube', me_cube)
ob_lamp_001 = bpy.data.objects.new('Lamp.001', light_lamp)
ob_plane = bpy.data.objects.new('Plane', me_plane)
ob_camera = bpy.data.objects.new('Camera', cam_camera)
ob_lamp = bpy.data.objects.new('Lamp', light_spot)

# ---- transforms, parenting, visibility, modifiers, constraints
ob_cube.location = (2.466e-10, 1.451, 1.745)
ob_cube.lineart.crease_threshold = 0.0
_m = ob_cube.modifiers.new('Mirror', 'MIRROR')
_m.use_clip = True
ob_lamp_001.location = (-2.971, 2.113, 6.67)
ob_lamp_001.rotation_euler = (0.0, -0.41, -0.3547)
ob_lamp_001.lock_rotations_4d = False
ob_lamp_001.empty_display_type = 'ARROWS'
ob_lamp_001.lineart.crease_threshold = 0.0
ob_plane.location = (0.1485, 1.227, 0.348)
ob_plane.scale = (3.08, 5.843, 3.08)
ob_plane.lock_rotations_4d = False
ob_plane.empty_display_type = 'ARROWS'
ob_plane.lineart.crease_threshold = 0.0
ob_camera.location = (-21.5, -20.48, 9.751)
ob_camera.rotation_euler = (1.309, 0.0, -0.7854)
ob_camera.lock_rotations_4d = False
ob_camera.empty_display_type = 'ARROWS'
ob_camera.color = (0.0, 0.0, 0.0, 0.0)
ob_camera.display_type = 'WIRE'
ob_camera.lineart.crease_threshold = 0.0
ob_lamp.location = (-4.823, -6.898, 5.904)
ob_lamp.rotation_euler = (0.7854, 0.5236, -1.047)
ob_lamp.lock_rotations_4d = False
ob_lamp.empty_display_type = 'ARROWS'
ob_lamp.color = (0.0, 0.0, 0.0, 0.0)
ob_lamp.lineart.crease_threshold = 0.0

# ---- collection membership
col_collection_1.objects.link(ob_cube)
col_collection_1.objects.link(ob_lamp_001)
col_collection_1.objects.link(ob_plane)
col_collection_1.objects.link(ob_camera)
col_collection_1.objects.link(ob_lamp)

# ---- scene / render settings (as saved in the file)
scene.camera = ob_camera
scene.frame_start = 1; scene.frame_end = 250; scene.frame_set(0)
scene.render.engine = 'BLENDER_EEVEE_NEXT'
scene.render.image_settings.color_mode = 'RGB'
scene.render.image_settings.compression = 90
scene.render.resolution_x = 800
scene.render.resolution_y = 540
scene.render.pixel_aspect_x = 100.0
scene.render.pixel_aspect_y = 100.0
scene.render.fps = 25
scene.render.dither_intensity = 0.0
scene.render.use_compositing = False
scene.render.use_sequencer = False
scene.render.bake_margin = 2
scene.render.bake_bias = 0.0
scene.render.use_stamp_time = False
scene.render.use_stamp_date = False
scene.render.use_stamp_frame = False
scene.render.use_stamp_camera = False
scene.render.use_stamp_scene = False
scene.render.use_stamp_filename = False
scene.render.use_stamp_render_time = False
scene.render.stamp_font_size = 0
scene.cycles.use_denoising = False
scene.cycles.samples = 10
scene.cycles.sampling_pattern = 'TABULATED_SOBOL'
scene.cycles.light_sampling_threshold = 0.0
scene.cycles.use_adaptive_sampling = False
scene.cycles.use_light_tree = False
scene.cycles.blur_glossy = 0.0
scene.cycles.volume_bounces = 1
scene.cycles.pixel_filter_type = 'GAUSSIAN'
scene.cycles.sample_clamp_indirect = 0.0
scene.view_settings.view_transform = 'Raw'
bpy.context.view_layer.update()

